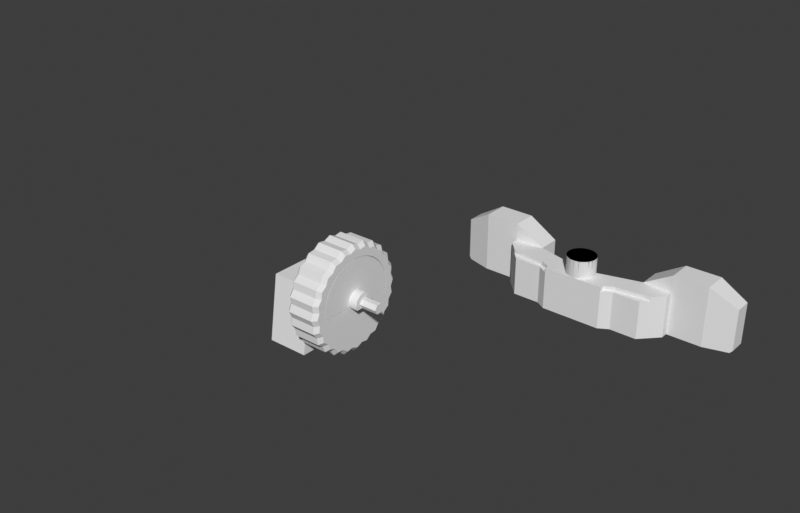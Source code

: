 # Source: alpakka.blend  (saved by Blender 4.2.66; exported with 4.5.12 LTS)
import bpy
from mathutils import Matrix  # noqa: F401  (used for matrix-valued properties, if any)

bpy.ops.wm.read_factory_settings(use_empty=True)
scene = bpy.context.scene
scene.name = 'Scene'

# ---- collections
col_case_front = bpy.data.collections.new('Case front'); scene.collection.children.link(col_case_front)
col_case_back = bpy.data.collections.new('Case back'); scene.collection.children.link(col_case_back)
col_case_cover = bpy.data.collections.new('Case cover'); scene.collection.children.link(col_case_cover)
col_hexagon = bpy.data.collections.new('Hexagon'); scene.collection.children.link(col_hexagon)
col_abxy = bpy.data.collections.new('Abxy'); scene.collection.children.link(col_abxy)
col_dpad = bpy.data.collections.new('Dpad'); scene.collection.children.link(col_dpad)
col_select = bpy.data.collections.new('Select'); scene.collection.children.link(col_select)
col_home = bpy.data.collections.new('Home'); scene.collection.children.link(col_home)
col_thumbstick = bpy.data.collections.new('Thumbstick'); scene.collection.children.link(col_thumbstick)
col_r2 = bpy.data.collections.new('R2'); scene.collection.children.link(col_r2)
col_r4 = bpy.data.collections.new('R4'); scene.collection.children.link(col_r4)
col_anchor = bpy.data.collections.new('Anchor'); scene.collection.children.link(col_anchor)
col_lock = bpy.data.collections.new('Lock'); scene.collection.children.link(col_lock)
col_pcb_reference = bpy.data.collections.new('PCB reference'); scene.collection.children.link(col_pcb_reference)
col_soldering_helper = bpy.data.collections.new('Soldering helper'); scene.collection.children.link(col_soldering_helper)
col_thumbstick_2 = bpy.data.collections.new('Thumbstick 2'); scene.collection.children.link(col_thumbstick_2)

# ---- world
world_world = bpy.data.worlds.new('World'); scene.world = world_world
world_world.use_nodes = True; world_world.node_tree.nodes.clear()
_N = world_world.node_tree.nodes; _L = world_world.node_tree.links
n0 = _N.new('ShaderNodeOutputWorld'); n0.name = 'World Output'; n0.location = (300, 300)
n1 = _N.new('ShaderNodeBackground'); n1.name = 'Background'; n1.location = (10, 300)
n1.inputs[0].default_value = (0.239, 0.239, 0.239, 1.0)
n1.inputs[1].default_value = 0.2
_L.new(n1.outputs[0], n0.inputs[0])
n0.is_active_output = True
world_world.color = (0.05088, 0.05088, 0.05088)
world_world.use_sun_shadow = False
world_world.sun_shadow_jitter_overblur = 0.0

# ---- meshes
me_wheelcore = bpy.data.meshes.new('wheelcore')
me_wheelcore.from_pydata([(7.985, -0.4934, 0.0), (7.951, -0.8877, 6.75), (7.951, -0.8877, 0.0), (7.985, -0.4934, 6.75), (7.999, -0.09798, 0.0), (7.999, -0.09798, 6.75), (7.994, 0.2977, 0.0), (7.994, 0.2977, 6.75), (7.97, 0.6927, 6.75), (7.97, 0.6927, 0.0), (7.926, 1.086, 0.0), (7.926, 1.086, 6.75), (7.863, 1.477, 0.0), (7.863, 1.477, 6.75), (7.78, 1.864, 0.0), (7.78, 1.864, 6.75), (7.678, 2.246, 6.75), (7.678, 2.246, 0.0), (7.558, 2.623, 0.0), (7.558, 2.623, 6.75), (7.419, 2.993, 6.75), (7.419, 2.993, 0.0), (7.262, 3.357, 0.0), (7.262, 3.357, 6.75), (7.087, 3.712, 6.75), (7.087, 3.712, 0.0), (6.895, 4.058, 6.75), (6.895, 4.058, 0.0), (6.686, 4.394, 6.75), (6.686, 4.394, 0.0), (6.46, 4.719, 0.0), (6.46, 4.719, 6.75), (6.219, 5.032, 6.75), (6.219, 5.032, 0.0), (5.962, 5.334, 0.0), (5.962, 5.334, 6.75), (5.691, 5.622, 0.0), (5.691, 5.622, 6.75), (5.406, 5.897, 0.0), (5.406, 5.897, 6.75), (5.108, 6.157, 6.75), (5.108, 6.157, 0.0), (4.798, 6.402, 6.75), (4.798, 6.402, 0.0), (4.475, 6.631, 0.0), (4.475, 6.631, 6.75), (4.142, 6.844, 6.75), (4.142, 6.844, 0.0), (3.798, 7.041, 0.0), (3.798, 7.041, 6.75), (3.445, 7.22, 0.0), (3.445, 7.22, 6.75), (3.084, 7.382, 6.75), (3.084, 7.382, 0.0), (2.715, 7.525, 0.0), (2.715, 7.525, 6.75), (2.34, 7.65, 0.0), (2.34, 7.65, 6.75), (1.959, 7.757, 0.0), (1.959, 7.757, 6.75), (1.573, 7.844, 0.0), (1.573, 7.844, 6.75), (1.183, 7.912, 0.0), (1.183, 7.912, 6.75), (0.7902, 7.961, 0.0), (0.7902, 7.961, 6.75), (0.3956, 7.99, 6.75), (0.3956, 7.99, 0.0), (1.505e-14, 8.0, 0.0), (1.505e-14, 8.0, 6.75), (-0.3956, 7.99, 6.75), (-0.3956, 7.99, 0.0), (-0.7902, 7.961, 0.0), (-0.7902, 7.961, 6.75), (-1.183, 7.912, 0.0), (-1.183, 7.912, 6.75), (-1.573, 7.844, 0.0), (-1.573, 7.844, 6.75), (-1.959, 7.757, 0.0), (-1.959, 7.757, 6.75), (-2.34, 7.65, 0.0), (-2.34, 7.65, 6.75), (-2.715, 7.525, 0.0), (-2.715, 7.525, 6.75), (-3.084, 7.382, 6.75), (-3.084, 7.382, 0.0), (-3.445, 7.22, 0.0), (-3.445, 7.22, 6.75), (-3.798, 7.041, 0.0), (-3.798, 7.041, 6.75), (-4.142, 6.844, 6.75), (-4.142, 6.844, 0.0), (-4.475, 6.631, 0.0), (-4.475, 6.631, 6.75), (-4.798, 6.402, 6.75), (-4.798, 6.402, 0.0), (-5.108, 6.157, 0.0), (-5.108, 6.157, 6.75), (-5.406, 5.897, 0.0), (-5.406, 5.897, 6.75), (-5.691, 5.622, 0.0), (-5.691, 5.622, 6.75), (-5.962, 5.334, 0.0), (-5.962, 5.334, 6.75), (-6.219, 5.032, 6.75), (-6.219, 5.032, 0.0), (-6.46, 4.719, 6.75), (-6.46, 4.719, 0.0), (-6.686, 4.394, 6.75), (-6.686, 4.394, 0.0), (-6.895, 4.058, 6.75), (-6.895, 4.058, 0.0), (-7.087, 3.712, 0.0), (-7.087, 3.712, 6.75), (-7.262, 3.357, 0.0), (-7.262, 3.357, 6.75), (-7.419, 2.993, 0.0), (-7.419, 2.993, 6.75), (-7.558, 2.623, 6.75), (-7.558, 2.623, 0.0), (-7.678, 2.246, 0.0), (-7.678, 2.246, 6.75), (-7.78, 1.864, 0.0), (-7.78, 1.864, 6.75), (-7.863, 1.477, 0.0), (-7.863, 1.477, 6.75), (-7.926, 1.086, 0.0), (-7.926, 1.086, 6.75), (-7.97, 0.6927, 0.0), (-7.97, 0.6927, 6.75), (-7.994, 0.2977, 0.0), (-7.994, 0.2977, 6.75), (-7.999, -0.09798, 0.0), (-7.999, -0.09798, 6.75), (-7.985, -0.4934, 0.0), (-7.985, -0.4934, 6.75), (-7.951, -0.8877, 0.0), (-7.951, -0.8877, 6.75), (-1.792, -0.8877, 6.75), (-0.5125, -0.8877, 8.55), (-1.792, -0.8877, 8.55), (0.5125, -0.8877, 8.55), (-0.5125, -0.8877, 12.05), (0.5125, -0.8877, 12.05), (1.792, -0.8877, 6.75), (1.792, -0.8877, 8.55), (-4.274e-14, -0.8877, 0.0), (-0.6012, -0.6531, 0.0), (-0.6328, -0.6225, 0.0), (-0.6629, -0.5903, 0.0), (-0.5681, -0.6821, 0.0), (-0.6914, -0.5567, 0.0), (-0.5336, -0.7094, 0.0), (-0.7181, -0.5218, 0.0), (-0.4977, -0.735, 0.0), (-0.7431, -0.4855, 0.0), (-0.4607, -0.7588, 0.0), (-0.7663, -0.4481, 0.0), (-0.4225, -0.7807, 0.0), (-0.7876, -0.4095, 0.0), (-0.3833, -0.8007, 0.0), (-0.8069, -0.37, 0.0), (-0.3431, -0.8187, 0.0), (-0.8243, -0.3295, 0.0), (-0.3021, -0.8347, 0.0), (-0.8396, -0.2882, 0.0), (-0.2603, -0.8487, 0.0), (-0.8528, -0.2462, 0.0), (-0.2179, -0.8605, 0.0), (-0.864, -0.2037, 0.0), (-0.175, -0.8703, 0.0), (-0.873, -0.1606, 0.0), (-0.1316, -0.8779, 0.0), (-0.8799, -0.1171, 0.0), (-0.08792, -0.8833, 0.0), (-0.8846, -0.0733, 0.0), (-0.8872, -0.02935, 0.0), (-0.8876, 0.01468, 0.0), (-0.8857, 0.05867, 0.0), (-0.8817, 0.1025, 0.0), (-0.8756, 0.1461, 0.0), (-0.8672, 0.1893, 0.0), (-0.8568, 0.2321, 0.0), (-0.8442, 0.2743, 0.0), (-0.8296, 0.3158, 0.0), (-0.8129, 0.3566, 0.0), (-0.7942, 0.3964, 0.0), (-0.7736, 0.4353, 0.0), (-0.7511, 0.4732, 0.0), (-0.7267, 0.5098, 0.0), (-0.7005, 0.5452, 0.0), (-0.6726, 0.5793, 0.0), (-0.6431, 0.6119, 0.0), (-0.6119, 0.6431, 0.0), (-0.5793, 0.6726, 0.0), (-0.5452, 0.7005, 0.0), (-0.5098, 0.7267, 0.0), (-0.4732, 0.7511, 0.0), (-0.4353, 0.7736, 0.0), (-0.3964, 0.7942, 0.0), (-0.3566, 0.8129, 0.0), (-0.3158, 0.8296, 0.0), (-0.2743, 0.8442, 0.0), (-0.2321, 0.8568, 0.0), (-0.1893, 0.8672, 0.0), (-0.1461, 0.8756, 0.0), (-0.1025, 0.8817, 0.0), (0.08701, -0.8834, 0.0), (0.1302, -0.8781, 0.0), (0.1732, -0.8706, 0.0), (0.2157, -0.8611, 0.0), (0.2577, -0.8495, 0.0), (0.299, -0.8358, 0.0), (0.3397, -0.8201, 0.0), (0.3795, -0.8024, 0.0), (0.4184, -0.7829, 0.0), (0.4564, -0.7614, 0.0), (0.4932, -0.7381, 0.0), (0.5288, -0.713, 0.0), (0.5631, -0.6862, 0.0), (0.5961, -0.6577, 0.0), (0.6277, -0.6277, 0.0), (0.6577, -0.5961, 0.0), (0.6862, -0.5631, 0.0), (0.713, -0.5288, 0.0), (0.7381, -0.4932, 0.0), (0.7614, -0.4564, 0.0), (0.7829, -0.4184, 0.0), (0.8024, -0.3795, 0.0), (0.8201, -0.3397, 0.0), (0.8358, -0.299, 0.0), (0.8495, -0.2577, 0.0), (0.8611, -0.2157, 0.0), (0.8706, -0.1732, 0.0), (0.8781, -0.1302, 0.0), (0.8834, -0.08701, 0.0), (-0.05867, 0.8857, 0.0), (0.8866, -0.04356, 0.0), (-0.01468, 0.8876, 0.0), (0.8877, 0.0, 0.0), (0.02935, 0.8872, 0.0), (0.8866, 0.04401, 0.0), (0.0733, 0.8846, 0.0), (0.8833, 0.08792, 0.0), (0.1171, 0.8799, 0.0), (0.8779, 0.1316, 0.0), (0.1606, 0.873, 0.0), (0.8703, 0.175, 0.0), (0.2037, 0.864, 0.0), (0.8605, 0.2179, 0.0), (0.2462, 0.8528, 0.0), (0.8487, 0.2603, 0.0), (0.2882, 0.8396, 0.0), (0.8347, 0.3021, 0.0), (0.3295, 0.8243, 0.0), (0.8187, 0.3431, 0.0), (0.37, 0.8069, 0.0), (0.8007, 0.3833, 0.0), (0.4095, 0.7876, 0.0), (0.7807, 0.4225, 0.0), (0.4481, 0.7663, 0.0), (0.7588, 0.4607, 0.0), (0.4855, 0.7431, 0.0), (0.735, 0.4977, 0.0), (0.5218, 0.7181, 0.0), (0.7094, 0.5336, 0.0), (0.5567, 0.6914, 0.0), (0.6821, 0.5681, 0.0), (0.5903, 0.6629, 0.0), (0.6531, 0.6012, 0.0), (0.6225, 0.6328, 0.0), (0.04356, -0.8866, 0.0), (-0.04401, -0.8866, 0.0), (-1.834, -0.7979, 6.75), (-1.871, -0.7061, 6.75), (-1.904, -0.6126, 6.75), (-1.932, -0.5176, 6.75), (-1.955, -0.4213, 6.75), (-1.974, -0.324, 6.75), (-1.987, -0.2259, 6.75), (-1.996, -0.1272, 6.75), (-2.0, -0.02824, 6.75), (-1.999, 0.0708, 6.75), (-1.993, 0.1697, 6.75), (-1.982, 0.2681, 6.75), (-1.966, 0.3659, 6.75), (-1.946, 0.4628, 6.75), (-1.92, 0.5586, 6.75), (-1.89, 0.653, 6.75), (-1.856, 0.7458, 6.75), (-1.817, 0.8367, 6.75), (-1.773, 0.9256, 6.75), (-1.725, 1.012, 6.75), (-1.673, 1.096, 6.75), (-1.616, 1.178, 6.75), (-1.556, 1.256, 6.75), (-1.492, 1.332, 6.75), (-1.424, 1.404, 6.75), (-1.353, 1.473, 6.75), (-1.278, 1.538, 6.75), (-1.201, 1.6, 6.75), (-1.12, 1.657, 6.75), (-1.037, 1.71, 6.75), (-0.9506, 1.76, 6.75), (-0.8623, 1.805, 6.75), (-0.7719, 1.845, 6.75), (-0.6796, 1.881, 6.75), (-0.5856, 1.912, 6.75), (-0.4902, 1.939, 6.75), (-0.3936, 1.961, 6.75), (-0.2961, 1.978, 6.75), (-0.1978, 1.99, 6.75), (1.834, -0.7979, 6.75), (1.871, -0.7061, 6.75), (1.904, -0.6126, 6.75), (1.932, -0.5176, 6.75), (1.955, -0.4213, 6.75), (1.974, -0.324, 6.75), (1.987, -0.2259, 6.75), (1.996, -0.1272, 6.75), (-0.09902, 1.998, 6.75), (2.0, -0.02824, 6.75), (1.501e-15, 2.0, 6.75), (1.999, 0.0708, 6.75), (1.993, 0.1697, 6.75), (0.09902, 1.998, 6.75), (1.982, 0.2681, 6.75), (0.1978, 1.99, 6.75), (1.966, 0.3659, 6.75), (0.2961, 1.978, 6.75), (1.946, 0.4628, 6.75), (0.3936, 1.961, 6.75), (1.92, 0.5586, 6.75), (0.4902, 1.939, 6.75), (1.89, 0.653, 6.75), (0.5856, 1.912, 6.75), (1.856, 0.7458, 6.75), (0.6796, 1.881, 6.75), (1.817, 0.8367, 6.75), (0.7719, 1.845, 6.75), (1.773, 0.9256, 6.75), (0.8623, 1.805, 6.75), (1.725, 1.012, 6.75), (0.9506, 1.76, 6.75), (1.673, 1.096, 6.75), (1.037, 1.71, 6.75), (1.616, 1.178, 6.75), (1.12, 1.657, 6.75), (1.556, 1.256, 6.75), (1.201, 1.6, 6.75), (1.492, 1.332, 6.75), (1.278, 1.538, 6.75), (1.424, 1.404, 6.75), (1.353, 1.473, 6.75), (1.834, -0.7979, 8.55), (1.871, -0.7061, 8.55), (1.904, -0.6126, 8.55), (1.932, -0.5176, 8.55), (1.955, -0.4213, 8.55), (1.974, -0.324, 8.55), (1.987, -0.2259, 8.55), (1.996, -0.1272, 8.55), (2.0, -0.02824, 8.55), (1.999, 0.0708, 8.55), (1.993, 0.1697, 8.55), (1.982, 0.2681, 8.55), (1.966, 0.3659, 8.55), (1.946, 0.4628, 8.55), (1.92, 0.5586, 8.55), (1.89, 0.653, 8.55), (1.856, 0.7458, 8.55), (1.817, 0.8367, 8.55), (1.773, 0.9256, 8.55), (1.725, 1.012, 8.55), (1.673, 1.096, 8.55), (1.616, 1.178, 8.55), (1.556, 1.256, 8.55), (1.492, 1.332, 8.55), (1.424, 1.404, 8.55), (1.353, 1.473, 8.55), (1.278, 1.538, 8.55), (1.201, 1.6, 8.55), (1.12, 1.657, 8.55), (1.037, 1.71, 8.55), (0.9506, 1.76, 8.55), (0.8623, 1.805, 8.55), (0.7719, 1.845, 8.55), (0.6796, 1.881, 8.55), (0.5856, 1.912, 8.55), (0.4902, 1.939, 8.55), (0.3936, 1.961, 8.55), (0.2961, 1.978, 8.55), (0.1978, 1.99, 8.55), (0.09902, 1.998, 8.55), (1.501e-15, 2.0, 8.55), (-0.09902, 1.998, 8.55), (-0.1978, 1.99, 8.55), (-0.2961, 1.978, 8.55), (-0.3936, 1.961, 8.55), (-0.4902, 1.939, 8.55), (-0.5856, 1.912, 8.55), (-0.6796, 1.881, 8.55), (-0.7719, 1.845, 8.55), (-0.8623, 1.805, 8.55), (-0.9506, 1.76, 8.55), (-1.037, 1.71, 8.55), (-1.12, 1.657, 8.55), (-1.201, 1.6, 8.55), (-1.278, 1.538, 8.55), (-1.353, 1.473, 8.55), (-1.424, 1.404, 8.55), (-1.492, 1.332, 8.55), (-1.556, 1.256, 8.55), (-1.616, 1.178, 8.55), (-1.673, 1.096, 8.55), (-1.725, 1.012, 8.55), (-1.773, 0.9256, 8.55), (-1.817, 0.8367, 8.55), (-1.856, 0.7458, 8.55), (-1.89, 0.653, 8.55), (-1.92, 0.5586, 8.55), (-1.946, 0.4628, 8.55), (-1.966, 0.3659, 8.55), (-1.982, 0.2681, 8.55), (-1.993, 0.1697, 8.55), (-1.999, 0.0708, 8.55), (-2.0, -0.02824, 8.55), (-1.996, -0.1272, 8.55), (-1.987, -0.2259, 8.55), (-1.974, -0.324, 8.55), (-1.955, -0.4213, 8.55), (-1.932, -0.5176, 8.55), (-1.904, -0.6126, 8.55), (-1.871, -0.7061, 8.55), (-1.834, -0.7979, 8.55), (-1.025, 1.255e-16, 8.55), (-0.5125, 0.8877, 8.55), (1.025, 0.0, 8.55), (0.5125, 0.8877, 8.55), (-1.025, 1.255e-16, 12.05), (-0.5125, 0.8877, 12.05), (0.5125, 0.8877, 12.05), (1.025, 0.0, 12.05), (0.8877, 0.0, -5.0), (0.8866, 0.04425, -5.0), (0.8833, 0.08838, -5.0), (0.8778, 0.1323, -5.0), (0.8701, 0.1759, -5.0), (0.8602, 0.219, -5.0), (0.8482, 0.2616, -5.0), (0.8341, 0.3036, -5.0), (0.818, 0.3448, -5.0), (0.7998, 0.3851, -5.0), (0.7796, 0.4245, -5.0), (0.7574, 0.4629, -5.0), (0.7334, 0.5, -5.0), (0.7076, 0.536, -5.0), (0.68, 0.5706, -5.0), (0.6507, 0.6038, -5.0), (0.6198, 0.6355, -5.0), (0.5874, 0.6656, -5.0), (0.5535, 0.694, -5.0), (0.5182, 0.7207, -5.0), (0.4816, 0.7457, -5.0), (0.4438, 0.7688, -5.0), (0.405, 0.7899, -5.0), (0.3651, 0.8091, -5.0), (0.3243, 0.8263, -5.0), (0.2827, 0.8415, -5.0), (0.2404, 0.8545, -5.0), (0.1975, 0.8654, -5.0), (0.1541, 0.8742, -5.0), (0.1104, 0.8808, -5.0), (0.06634, 0.8852, -5.0), (0.02213, 0.8874, -5.0), (-0.02213, 0.8874, -5.0), (-0.06634, 0.8852, -5.0), (-0.1104, 0.8808, -5.0), (-0.1541, 0.8742, -5.0), (-0.1975, 0.8654, -5.0), (-0.2404, 0.8545, -5.0), (-0.2827, 0.8415, -5.0), (-0.3243, 0.8263, -5.0), (-0.3651, 0.8091, -5.0), (-0.405, 0.7899, -5.0), (-0.4438, 0.7688, -5.0), (-0.4816, 0.7457, -5.0), (-0.5182, 0.7207, -5.0), (-0.5535, 0.694, -5.0), (-0.5874, 0.6656, -5.0), (-0.6198, 0.6355, -5.0), (-0.6507, 0.6038, -5.0), (-0.68, 0.5706, -5.0), (-0.7076, 0.536, -5.0), (-0.7334, 0.5, -5.0), (-0.7574, 0.4629, -5.0), (-0.7796, 0.4245, -5.0), (-0.7998, 0.3851, -5.0), (-0.818, 0.3448, -5.0), (-0.8341, 0.3036, -5.0), (-0.8482, 0.2616, -5.0), (-0.8602, 0.219, -5.0), (-0.8701, 0.1759, -5.0), (-0.8778, 0.1323, -5.0), (-0.8833, 0.08838, -5.0), (-0.8866, 0.04425, -5.0), (-0.8877, -3.045e-15, -5.0), (-0.8866, -0.04425, -5.0), (-0.8833, -0.08838, -5.0), (-0.8778, -0.1323, -5.0), (-0.8701, -0.1759, -5.0), (-0.8602, -0.219, -5.0), (-0.8482, -0.2616, -5.0), (-0.8341, -0.3036, -5.0), (-0.818, -0.3448, -5.0), (-0.7998, -0.3851, -5.0), (-0.7796, -0.4245, -5.0), (-0.7574, -0.4629, -5.0), (-0.7334, -0.5, -5.0), (-0.7076, -0.536, -5.0), (-0.68, -0.5706, -5.0), (-0.6507, -0.6038, -5.0), (-0.6198, -0.6355, -5.0), (-0.5874, -0.6656, -5.0), (-0.5535, -0.694, -5.0), (-0.5182, -0.7207, -5.0), (-0.4816, -0.7457, -5.0), (-0.4438, -0.7688, -5.0), (-0.405, -0.7899, -5.0), (-0.3651, -0.8091, -5.0), (-0.3243, -0.8263, -5.0), (-0.2827, -0.8415, -5.0), (-0.2404, -0.8545, -5.0), (-0.1975, -0.8654, -5.0), (-0.1541, -0.8742, -5.0), (-0.1104, -0.8808, -5.0), (-0.06634, -0.8852, -5.0), (-0.02213, -0.8874, -5.0), (0.02213, -0.8874, -5.0), (0.06634, -0.8852, -5.0), (0.1104, -0.8808, -5.0), (0.1541, -0.8742, -5.0), (0.1975, -0.8654, -5.0), (0.2404, -0.8545, -5.0), (0.2827, -0.8415, -5.0), (0.3243, -0.8263, -5.0), (0.3651, -0.8091, -5.0), (0.405, -0.7899, -5.0), (0.4438, -0.7688, -5.0), (0.4816, -0.7457, -5.0), (0.5182, -0.7207, -5.0), (0.5535, -0.694, -5.0), (0.5874, -0.6656, -5.0), (0.6198, -0.6355, -5.0), (0.6507, -0.6038, -5.0), (0.68, -0.5706, -5.0), (0.7076, -0.536, -5.0), (0.7334, -0.5, -5.0), (0.7574, -0.4629, -5.0), (0.7796, -0.4245, -5.0), (0.7998, -0.3851, -5.0), (0.818, -0.3448, -5.0), (0.8341, -0.3036, -5.0), (0.8482, -0.2616, -5.0), (0.8602, -0.219, -5.0), (0.8701, -0.1759, -5.0), (0.8778, -0.1323, -5.0), (0.8833, -0.08838, -5.0), (0.8866, -0.04425, -5.0), (9.47, -3.923, 0.75), (10.38, -2.782, 0.75), (10.38, -2.782, 6.0), (9.47, -3.923, 6.0), (9.31, -5.375, 6.0), (9.31, -5.375, 0.75), (9.592, -2.57, 2.776e-16), (8.748, -3.624, 3.886e-16), (9.592, -2.57, 6.75), (8.748, -3.624, 6.75), (10.16, -1.338, 0.75), (10.16, -1.338, 6.0), (8.132, -6.24, 0.75), (8.132, -6.24, 6.0), (8.6, -4.965, -5.551e-16), (8.6, -4.965, 6.75), (9.388, -1.236, -2.776e-16), (-7.512, -5.764, 2.22e-16), (-5.764, -7.512, -6.661e-16), (-7.022, -7.022, 0.0), (-3.624, -8.748, 3.331e-16), (-4.965, -8.6, -5.551e-16), (-8.748, -3.624, 5.551e-17), (-8.6, -4.965, -3.886e-16), (-1.236, -9.388, -4.441e-16), (-2.57, -9.592, 2.776e-16), (-8.04, -0.9877, 0.0), (-9.592, -2.57, -3.886e-16), (-9.388, -1.236, 7.216e-16), (-8.079, -0.5863, 0.0), (-8.098, -0.1834, 0.0), (-9.931, 1.665e-15, 0.0), (1.236, -9.388, 7.216e-16), (-2.331e-15, -9.931, 1.11e-16), (-8.097, 0.2199, 0.0), (-9.388, 1.236, 3.331e-16), (-8.076, 0.6226, 0.0), (-8.035, 1.024, 0.0), (-7.974, 1.422, 0.0), (-7.893, 1.818, 0.0), (-9.592, 2.57, -4.441e-16), (-7.793, 2.208, 0.0), (-8.748, 3.624, 3.886e-16), (3.624, -8.748, -1.055e-15), (2.57, -9.592, 8.882e-16), (-7.674, 2.593, 0.0), (-7.535, 2.972, 0.0), (-7.378, 3.344, 0.0), (-7.202, 3.707, 0.0), (-8.6, 4.965, -5.551e-16), (-7.009, 4.061, 0.0), (-6.798, 4.404, 0.0), (5.764, -7.512, 8.327e-16), (4.965, -8.6, 3.331e-16), (-7.512, 5.764, 1.11e-16), (-6.57, 4.737, 0.0), (-6.326, 5.058, 0.0), (-6.067, 5.367, 0.0), (-7.022, 7.022, -6.106e-16), (-5.792, 5.662, 0.0), (-5.503, 5.944, 0.0), (7.512, -5.764, 0.0), (7.022, -7.022, -6.106e-16), (-5.764, 7.512, -4.441e-16), (-4.885, 6.461, 0.0), (-5.2, 6.21, 0.0), (-4.557, 6.696, 0.0), (-4.218, 6.915, 0.0), (-4.965, 8.6, 3.331e-16), (-3.869, 7.116, 0.0), (-3.624, 8.748, 2.776e-16), (-2.767, 7.613, 0.0), (-3.142, 7.466, 0.0), (-3.51, 7.3, 0.0), (-2.384, 7.741, 0.0), (-2.57, 9.592, -3.886e-16), (-1.603, 7.94, 0.0), (-1.996, 7.85, 0.0), (8.04, -0.9877, 0.0), (-1.236, 9.388, -6.106e-16), (-0.4032, 8.09, 0.0), (-0.8053, 8.06, 0.0), (-1.206, 8.01, 0.0), (8.079, -0.5863, 0.0), (8.098, -0.1834, 0.0), (-1.277e-15, 9.931, 6.661e-16), (0.4032, 8.09, 0.0), (-8.891e-14, 8.1, 0.0), (9.931, -1.388e-16, 0.0), (8.097, 0.2199, 0.0), (1.236, 9.388, -4.441e-16), (1.603, 7.94, 0.0), (1.206, 8.01, 0.0), (0.8053, 8.06, 0.0), (9.388, 1.236, 1.11e-16), (8.076, 0.6226, 0.0), (8.035, 1.024, 0.0), (7.974, 1.422, 0.0), (7.893, 1.818, 0.0), (9.592, 2.57, -3.886e-16), (7.793, 2.208, 0.0), (2.57, 9.592, 8.882e-16), (2.384, 7.741, 0.0), (1.996, 7.85, 0.0), (8.748, 3.624, 3.886e-16), (7.674, 2.593, 0.0), (7.535, 2.972, 0.0), (7.378, 3.344, 0.0), (7.202, 3.707, 0.0), (3.624, 8.748, 4.441e-16), (3.869, 7.116, 0.0), (3.51, 7.3, 0.0), (3.142, 7.466, 0.0), (2.767, 7.613, 0.0), (5.764, 7.512, -5.551e-16), (5.503, 5.944, 0.0), (5.2, 6.21, 0.0), (4.885, 6.461, 0.0), (4.557, 6.696, 0.0), (4.218, 6.915, 0.0), (7.512, 5.764, -9.437e-16), (6.798, 4.404, 0.0), (6.57, 4.737, 0.0), (6.326, 5.058, 0.0), (6.067, 5.367, 0.0), (4.965, 8.6, 7.772e-16), (8.6, 4.965, -3.886e-16), (7.009, 4.061, 0.0), (7.022, 7.022, -6.106e-16), (5.792, 5.662, 0.0), (9.388, -1.236, 6.75), (-7.512, -5.764, 6.75), (-7.022, -7.022, 6.75), (-5.764, -7.512, 6.75), (-3.624, -8.748, 6.75), (-4.965, -8.6, 6.75), (-8.748, -3.624, 6.75), (-8.6, -4.965, 6.75), (-1.236, -9.388, 6.75), (-2.57, -9.592, 6.75), (-8.04, -0.9877, 6.75), (-9.388, -1.236, 6.75), (-9.592, -2.57, 6.75), (-8.079, -0.5863, 6.75), (-8.098, -0.1834, 6.75), (-9.931, 1.665e-15, 6.75), (1.236, -9.388, 6.75), (-2.331e-15, -9.931, 6.75), (-8.097, 0.2199, 6.75), (-9.388, 1.236, 6.75), (-8.076, 0.6226, 6.75), (-8.035, 1.024, 6.75), (-7.974, 1.422, 6.75), (-7.893, 1.818, 6.75), (-9.592, 2.57, 6.75), (-7.793, 2.208, 6.75), (-8.748, 3.624, 6.75), (3.624, -8.748, 6.75), (2.57, -9.592, 6.75), (-7.674, 2.593, 6.75), (-7.535, 2.972, 6.75), (-7.378, 3.344, 6.75), (-7.202, 3.707, 6.75), (-8.6, 4.965, 6.75), (-7.009, 4.061, 6.75), (-6.798, 4.404, 6.75), (5.764, -7.512, 6.75), (4.965, -8.6, 6.75), (-7.512, 5.764, 6.75), (-6.57, 4.737, 6.75), (-6.326, 5.058, 6.75), (-6.067, 5.367, 6.75), (-7.022, 7.022, 6.75), (-5.792, 5.662, 6.75), (-5.503, 5.944, 6.75), (7.512, -5.764, 6.75), (7.022, -7.022, 6.75), (-5.764, 7.512, 6.75), (-5.2, 6.21, 6.75), (-4.885, 6.461, 6.75), (-4.557, 6.696, 6.75), (-4.218, 6.915, 6.75), (-4.965, 8.6, 6.75), (-3.869, 7.116, 6.75), (-3.624, 8.748, 6.75), (-3.142, 7.466, 6.75), (-2.767, 7.613, 6.75), (-3.51, 7.3, 6.75), (-2.384, 7.741, 6.75), (-2.57, 9.592, 6.75), (-1.996, 7.85, 6.75), (-1.603, 7.94, 6.75), (8.04, -0.9877, 6.75), (-1.236, 9.388, 6.75), (-0.8053, 8.06, 6.75), (-0.4032, 8.09, 6.75), (-1.206, 8.01, 6.75), (8.079, -0.5863, 6.75), (8.098, -0.1834, 6.75), (-1.305e-15, 9.931, 6.75), (-8.891e-14, 8.1, 6.75), (0.4032, 8.09, 6.75), (9.931, -8.327e-17, 6.75), (8.097, 0.2199, 6.75), (1.236, 9.388, 6.75), (1.206, 8.01, 6.75), (1.603, 7.94, 6.75), (0.8053, 8.06, 6.75), (9.388, 1.236, 6.75), (8.076, 0.6226, 6.75), (8.035, 1.024, 6.75), (7.974, 1.422, 6.75), (7.893, 1.818, 6.75), (9.592, 2.57, 6.75), (7.793, 2.208, 6.75), (2.57, 9.592, 6.75), (1.996, 7.85, 6.75), (2.384, 7.741, 6.75), (8.748, 3.624, 6.75), (7.674, 2.593, 6.75), (7.535, 2.972, 6.75), (7.378, 3.344, 6.75), (7.202, 3.707, 6.75), (3.624, 8.748, 6.75), (3.51, 7.3, 6.75), (3.869, 7.116, 6.75), (3.142, 7.466, 6.75), (2.767, 7.613, 6.75), (5.764, 7.512, 6.75), (5.2, 6.21, 6.75), (5.503, 5.944, 6.75), (4.885, 6.461, 6.75), (4.557, 6.696, 6.75), (4.218, 6.915, 6.75), (7.512, 5.764, 6.75), (6.57, 4.737, 6.75), (6.798, 4.404, 6.75), (6.326, 5.058, 6.75), (6.067, 5.367, 6.75), (4.965, 8.6, 6.75), (8.6, 4.965, 6.75), (7.009, 4.061, 6.75), (7.022, 7.022, 6.75), (5.792, 5.662, 6.75), (10.75, 8.327e-17, 0.75), (10.75, -5.551e-17, 6.0), (7.601, -7.601, 6.0), (7.601, -7.601, 0.75), (10.16, 1.338, 0.75), (10.38, 2.782, 0.75), (6.24, -8.132, 0.75), (9.47, 3.923, 0.75), (5.375, -9.31, 0.75), (9.31, 5.375, 0.75), (3.923, -9.47, 0.75), (8.132, 6.24, 0.75), (2.782, -10.38, 0.75), (7.601, 7.601, 0.75), (1.338, -10.16, 0.75), (6.24, 8.132, 0.75), (-1.36e-15, -10.75, 0.75), (5.375, 9.31, 0.75), (-1.338, -10.16, 0.75), (3.923, 9.47, 0.75), (-2.782, -10.38, 0.75), (2.782, 10.38, 0.75), (-3.923, -9.47, 0.75), (1.338, 10.16, 0.75), (-5.375, -9.31, 0.75), (2.498e-16, 10.75, 0.75), (-6.24, -8.132, 0.75), (-1.338, 10.16, 0.75), (-7.601, -7.601, 0.75), (-2.782, 10.38, 0.75), (-8.132, -6.24, 0.75), (-3.923, 9.47, 0.75), (-9.31, -5.375, 0.75), (-5.375, 9.31, 0.75), (-9.47, -3.923, 0.75), (-6.24, 8.132, 0.75), (-10.38, -2.782, 0.75), (-7.601, 7.601, 0.75), (-10.16, -1.338, 0.75), (-8.132, 6.24, 0.75), (-10.75, 1.305e-15, 0.75), (-9.31, 5.375, 0.75), (-10.16, 1.338, 0.75), (-9.47, 3.923, 0.75), (-10.38, 2.782, 0.75), (10.16, 1.338, 6.0), (10.38, 2.782, 6.0), (6.24, -8.132, 6.0), (9.47, 3.923, 6.0), (5.375, -9.31, 6.0), (9.31, 5.375, 6.0), (3.923, -9.47, 6.0), (8.132, 6.24, 6.0), (2.782, -10.38, 6.0), (7.601, 7.601, 6.0), (1.338, -10.16, 6.0), (6.24, 8.132, 6.0), (-1.499e-15, -10.75, 6.0), (5.375, 9.31, 6.0), (-1.338, -10.16, 6.0), (3.923, 9.47, 6.0), (-2.782, -10.38, 6.0), (2.782, 10.38, 6.0), (-3.923, -9.47, 6.0), (1.338, 10.16, 6.0), (-5.375, -9.31, 6.0), (3.886e-16, 10.75, 6.0), (-6.24, -8.132, 6.0), (-1.338, 10.16, 6.0), (-7.601, -7.601, 6.0), (-2.782, 10.38, 6.0), (-8.132, -6.24, 6.0), (-3.923, 9.47, 6.0), (-9.31, -5.375, 6.0), (-5.375, 9.31, 6.0), (-9.47, -3.923, 6.0), (-6.24, 8.132, 6.0), (-10.38, -2.782, 6.0), (-7.601, 7.601, 6.0), (-10.16, -1.338, 6.0), (-8.132, 6.24, 6.0), (-10.75, 1.443e-15, 6.0), (-9.31, 5.375, 6.0), (-10.16, 1.338, 6.0), (-9.47, 3.923, 6.0), (-10.38, 2.782, 6.0), (6.9, -11.0, 0.0), (-6.9, -11.0, 0.0), (-6.9, -11.0, -8.3), (6.9, -11.0, -8.3), (-4.9, 2.0, 0.0), (-4.9, 2.0, -8.3), (4.9, 2.0, -8.3), (4.9, 2.0, 0.0), (1.086, 0.05422, 0.0), (1.088, 0.0, -8.3), (1.088, 0.0, 0.0), (1.086, 0.05422, -8.3), (1.082, 0.1083, 0.0), (1.082, 0.1083, -8.3), (1.076, 0.1621, 0.0), (1.076, 0.1621, -8.3), (1.066, 0.2155, 0.0), (1.066, 0.2155, -8.3), (1.054, 0.2684, 0.0), (1.054, 0.2684, -8.3), (1.039, 0.3206, 0.0), (1.039, 0.3206, -8.3), (1.022, 0.372, 0.0), (1.022, 0.372, -8.3), (1.002, 0.4225, 0.0), (1.002, 0.4225, -8.3), (0.98, 0.4719, 0.0), (0.98, 0.4719, -8.3), (0.9552, 0.5202, -8.3), (0.9552, 0.5202, 0.0), (0.9281, 0.5672, 0.0), (0.9281, 0.5672, -8.3), (0.8987, 0.6127, 0.0), (0.8987, 0.6127, -8.3), (0.867, 0.6567, 0.0), (0.867, 0.6567, -8.3), (0.8332, 0.6991, -8.3), (0.8332, 0.6991, 0.0), (0.7973, 0.7398, 0.0), (0.7973, 0.7398, -8.3), (0.7595, 0.7786, -8.3), (0.7595, 0.7786, 0.0), (0.7197, 0.8155, 0.0), (0.7197, 0.8155, -8.3), (0.6782, 0.8504, 0.0), (0.6782, 0.8504, -8.3), (0.6349, 0.8831, 0.0), (0.6349, 0.8831, -8.3), (0.5901, 0.9137, 0.0), (0.5901, 0.9137, -8.3), (0.5438, 0.942, 0.0), (0.5438, 0.942, -8.3), (0.4962, 0.9679, 0.0), (0.4962, 0.9679, -8.3), (0.4473, 0.9914, 0.0), (0.4473, 0.9914, -8.3), (0.3974, 1.012, -8.3), (0.3974, 1.012, 0.0), (0.3464, 1.031, 0.0), (0.3464, 1.031, -8.3), (0.2946, 1.047, -8.3), (0.2946, 1.047, 0.0), (0.242, 1.06, -8.3), (0.242, 1.06, 0.0), (0.1889, 1.071, 0.0), (0.1889, 1.071, -8.3), (0.1352, 1.079, 0.0), (0.1352, 1.079, -8.3), (0.08128, 1.085, 0.0), (0.08128, 1.085, -8.3), (0.02712, 1.087, -8.3), (0.02712, 1.087, 0.0), (-0.02712, 1.087, -8.3), (-0.02712, 1.087, 0.0), (-0.08128, 1.085, 0.0), (-0.08128, 1.085, -8.3), (-0.1352, 1.079, 0.0), (-0.1352, 1.079, -8.3), (-0.1889, 1.071, -8.3), (-0.1889, 1.071, 0.0), (-0.242, 1.06, 0.0), (-0.242, 1.06, -8.3), (-0.2946, 1.047, -8.3), (-0.2946, 1.047, 0.0), (-0.3464, 1.031, 0.0), (-0.3464, 1.031, -8.3), (-0.3974, 1.012, 0.0), (-0.3974, 1.012, -8.3), (-0.4473, 0.9914, 0.0), (-0.4473, 0.9914, -8.3), (-0.4962, 0.9679, 0.0), (-0.4962, 0.9679, -8.3), (-0.5438, 0.942, 0.0), (-0.5438, 0.942, -8.3), (-0.5901, 0.9137, 0.0), (-0.5901, 0.9137, -8.3), (-0.6349, 0.8831, -8.3), (-0.6349, 0.8831, 0.0), (-0.6782, 0.8504, 0.0), (-0.6782, 0.8504, -8.3), (-0.7197, 0.8155, 0.0), (-0.7197, 0.8155, -8.3), (-0.7595, 0.7786, -8.3), (-0.7595, 0.7786, 0.0), (-0.7973, 0.7398, 0.0), (-0.7973, 0.7398, -8.3), (-0.8332, 0.6991, -8.3), (-0.8332, 0.6991, 0.0), (-0.867, 0.6567, 0.0), (-0.867, 0.6567, -8.3), (-0.8987, 0.6127, 0.0), (-0.8987, 0.6127, -8.3), (-0.9281, 0.5672, 0.0), (-0.9281, 0.5672, -8.3), (-0.9552, 0.5202, 0.0), (-0.9552, 0.5202, -8.3), (-0.98, 0.4719, -8.3), (-0.98, 0.4719, 0.0), (-1.002, 0.4225, 0.0), (-1.002, 0.4225, -8.3), (-1.022, 0.372, -8.3), (-1.022, 0.372, 0.0), (-1.039, 0.3206, 0.0), (-1.039, 0.3206, -8.3), (-1.054, 0.2684, 0.0), (-1.054, 0.2684, -8.3), (-1.066, 0.2155, 0.0), (-1.066, 0.2155, -8.3), (-1.076, 0.1621, 0.0), (-1.076, 0.1621, -8.3), (-1.082, 0.1083, 0.0), (-1.082, 0.1083, -8.3), (-1.086, 0.05422, 0.0), (-1.086, 0.05422, -8.3), (-1.088, -3.731e-15, 0.0), (-1.088, -3.731e-15, -8.3), (-1.086, -0.05422, 0.0), (-1.086, -0.05422, -8.3), (-1.082, -0.1083, -8.3), (-1.082, -0.1083, 0.0), (-1.076, -0.1621, 0.0), (-1.076, -0.1621, -8.3), (-1.066, -0.2155, 0.0), (-1.066, -0.2155, -8.3), (-1.054, -0.2684, -8.3), (-1.054, -0.2684, 0.0), (-1.039, -0.3206, -8.3), (-1.039, -0.3206, 0.0), (-1.022, -0.372, 0.0), (-1.022, -0.372, -8.3), (-1.002, -0.4225, 0.0), (-1.002, -0.4225, -8.3), (-0.98, -0.4719, 0.0), (-0.98, -0.4719, -8.3), (-0.9552, -0.5202, 0.0), (-0.9552, -0.5202, -8.3), (-0.9281, -0.5672, -8.3), (-0.9281, -0.5672, 0.0), (-0.8987, -0.6127, 0.0), (-0.8987, -0.6127, -8.3), (-0.867, -0.6567, 0.0), (-0.867, -0.6567, -8.3), (-0.8332, -0.6991, 0.0), (-0.8332, -0.6991, -8.3), (-0.7973, -0.7398, -8.3), (-0.7973, -0.7398, 0.0), (-0.7595, -0.7786, -8.3), (-0.7595, -0.7786, 0.0), (-0.7197, -0.8155, 0.0), (-0.7197, -0.8155, -8.3), (-0.6782, -0.8504, -8.3), (-0.6782, -0.8504, 0.0), (-0.6349, -0.8831, 0.0), (-0.6349, -0.8831, -8.3), (-0.5901, -0.9137, 0.0), (-0.5901, -0.9137, -8.3), (-0.5438, -0.942, 0.0), (-0.5438, -0.942, -8.3), (-0.4962, -0.9679, 0.0), (-0.4962, -0.9679, -8.3), (-0.4473, -0.9914, 0.0), (-0.4473, -0.9914, -8.3), (-0.3974, -1.012, 0.0), (-0.3974, -1.012, -8.3), (-0.3464, -1.031, -8.3), (-0.3464, -1.031, 0.0), (-0.2946, -1.047, -8.3), (-0.2946, -1.047, 0.0), (-0.242, -1.06, 0.0), (-0.242, -1.06, -8.3), (-0.1889, -1.071, 0.0), (-0.1889, -1.071, -8.3), (-0.1352, -1.079, -8.3), (-0.1352, -1.079, 0.0), (-0.08128, -1.085, 0.0), (-0.08128, -1.085, -8.3), (-0.02712, -1.087, 0.0), (-0.02712, -1.087, -8.3), (0.02712, -1.087, -8.3), (0.02712, -1.087, 0.0), (0.08128, -1.085, -8.3), (0.08128, -1.085, 0.0), (0.1352, -1.079, 0.0), (0.1352, -1.079, -8.3), (0.1889, -1.071, -8.3), (0.1889, -1.071, 0.0), (0.242, -1.06, 0.0), (0.242, -1.06, -8.3), (0.2946, -1.047, 0.0), (0.2946, -1.047, -8.3), (0.3464, -1.031, 0.0), (0.3464, -1.031, -8.3), (0.3974, -1.012, 0.0), (0.3974, -1.012, -8.3), (0.4473, -0.9914, -8.3), (0.4473, -0.9914, 0.0), (0.4962, -0.9679, 0.0), (0.4962, -0.9679, -8.3), (0.5438, -0.942, 0.0), (0.5438, -0.942, -8.3), (0.5901, -0.9137, 0.0), (0.5901, -0.9137, -8.3), (0.6349, -0.8831, -8.3), (0.6349, -0.8831, 0.0), (0.6782, -0.8504, 0.0), (0.6782, -0.8504, -8.3), (0.7197, -0.8155, 0.0), (0.7197, -0.8155, -8.3), (0.7595, -0.7786, 0.0), (0.7595, -0.7786, -8.3), (0.7973, -0.7398, 0.0), (0.7973, -0.7398, -8.3), (0.8332, -0.6991, 0.0), (0.8332, -0.6991, -8.3), (0.867, -0.6567, 0.0), (0.867, -0.6567, -8.3), (0.8987, -0.6127, 0.0), (0.8987, -0.6127, -8.3), (0.9281, -0.5672, 0.0), (0.9281, -0.5672, -8.3), (0.9552, -0.5202, -8.3), (0.9552, -0.5202, 0.0), (0.98, -0.4719, 0.0), (0.98, -0.4719, -8.3), (1.002, -0.4225, -8.3), (1.002, -0.4225, 0.0), (1.022, -0.372, 0.0), (1.022, -0.372, -8.3), (1.039, -0.3206, 0.0), (1.039, -0.3206, -8.3), (1.054, -0.2684, 0.0), (1.054, -0.2684, -8.3), (1.066, -0.2155, 0.0), (1.066, -0.2155, -8.3), (1.076, -0.1621, 0.0), (1.076, -0.1621, -8.3), (1.082, -0.1083, -8.3), (1.082, -0.1083, 0.0), (1.086, -0.05422, -8.3), (1.086, -0.05422, 0.0)], [], [(0, 1, 2), (0, 3, 1), (4, 5, 3), (4, 3, 0), (6, 7, 5), (6, 8, 7), (6, 5, 4), (9, 8, 6), (10, 11, 8), (10, 8, 9), (12, 13, 11), (12, 11, 10), (14, 15, 13), (14, 16, 15), (14, 13, 12), (17, 16, 14), (18, 19, 16), (18, 20, 19), (18, 16, 17), (21, 20, 18), (22, 23, 20), (22, 24, 23), (22, 20, 21), (25, 26, 24), (25, 24, 22), (27, 28, 26), (27, 26, 25), (29, 28, 27), (30, 28, 29), (30, 31, 28), (30, 32, 31), (33, 32, 30), (34, 32, 33), (34, 35, 32), (36, 35, 34), (36, 37, 35), (38, 37, 36), (38, 39, 37), (38, 40, 39), (41, 42, 40), (41, 40, 38), (43, 42, 41), (44, 45, 42), (44, 46, 45), (44, 42, 43), (47, 46, 44), (48, 49, 46), (48, 46, 47), (50, 51, 49), (50, 52, 51), (50, 49, 48), (53, 52, 50), (54, 55, 52), (54, 52, 53), (56, 57, 55), (56, 55, 54), (58, 59, 57), (58, 57, 56), (60, 61, 59), (60, 59, 58), (62, 63, 61), (62, 61, 60), (64, 65, 63), (64, 66, 65), (64, 63, 62), (67, 66, 64), (68, 69, 66), (68, 70, 69), (68, 66, 67), (71, 70, 68), (72, 73, 70), (72, 70, 71), (74, 75, 73), (74, 73, 72), (76, 77, 75), (76, 75, 74), (78, 79, 77), (78, 77, 76), (80, 81, 79), (80, 79, 78), (82, 81, 80), (82, 83, 81), (82, 84, 83), (85, 84, 82), (86, 84, 85), (86, 87, 84), (88, 87, 86), (88, 89, 87), (88, 90, 89), (91, 90, 88), (92, 90, 91), (92, 93, 90), (92, 94, 93), (95, 94, 92), (96, 94, 95), (96, 97, 94), (98, 97, 96), (98, 99, 97), (100, 99, 98), (100, 101, 99), (102, 101, 100), (102, 103, 101), (102, 104, 103), (105, 104, 102), (105, 106, 104), (107, 106, 105), (107, 108, 106), (109, 110, 108), (109, 108, 107), (111, 110, 109), (112, 113, 110), (112, 110, 111), (114, 115, 113), (114, 113, 112), (116, 117, 115), (116, 118, 117), (116, 115, 114), (119, 118, 116), (120, 121, 118), (120, 118, 119), (122, 123, 121), (122, 121, 120), (124, 125, 123), (124, 123, 122), (126, 127, 125), (126, 125, 124), (128, 129, 127), (128, 127, 126), (130, 131, 129), (130, 129, 128), (132, 131, 130), (132, 133, 131), (134, 133, 132), (134, 135, 133), (136, 135, 134), (136, 137, 135), (138, 139, 140), (141, 142, 139), (141, 143, 142), (141, 139, 138), (136, 138, 137), (144, 145, 141), (144, 141, 138), (146, 138, 136), (146, 144, 138), (2, 1, 144), (2, 144, 146), (147, 136, 148), (149, 148, 136), (150, 136, 147), (151, 149, 136), (152, 136, 150), (153, 151, 136), (154, 136, 152), (155, 153, 136), (156, 136, 154), (157, 155, 136), (158, 136, 156), (159, 157, 136), (160, 136, 158), (161, 159, 136), (162, 136, 160), (163, 161, 136), (164, 136, 162), (165, 163, 136), (166, 136, 164), (167, 165, 136), (168, 136, 166), (169, 167, 136), (170, 136, 168), (171, 169, 136), (172, 136, 170), (173, 171, 136), (174, 136, 172), (175, 173, 136), (175, 136, 134), (176, 175, 134), (176, 134, 132), (177, 132, 130), (177, 176, 132), (178, 130, 128), (178, 177, 130), (179, 178, 128), (179, 128, 126), (180, 179, 126), (180, 126, 124), (181, 180, 124), (181, 124, 122), (182, 181, 122), (182, 122, 120), (183, 182, 120), (183, 120, 119), (184, 183, 119), (184, 119, 116), (185, 184, 116), (185, 116, 114), (186, 114, 112), (186, 185, 114), (187, 186, 112), (187, 112, 111), (188, 187, 111), (188, 111, 109), (189, 188, 109), (189, 109, 107), (190, 189, 107), (190, 107, 105), (191, 190, 105), (191, 105, 102), (192, 102, 100), (192, 191, 102), (193, 192, 100), (98, 194, 193), (98, 193, 100), (96, 195, 194), (96, 194, 98), (95, 196, 195), (95, 195, 96), (92, 197, 196), (92, 196, 95), (91, 198, 197), (91, 197, 92), (88, 199, 198), (88, 198, 91), (86, 200, 199), (86, 199, 88), (85, 200, 86), (85, 201, 200), (82, 201, 85), (82, 202, 201), (80, 202, 82), (80, 203, 202), (78, 203, 80), (78, 204, 203), (76, 204, 78), (76, 205, 204), (74, 206, 205), (74, 205, 76), (2, 207, 208), (2, 208, 209), (2, 209, 210), (2, 210, 211), (2, 211, 212), (2, 212, 213), (2, 213, 214), (2, 214, 215), (2, 215, 216), (2, 216, 217), (2, 217, 218), (2, 218, 219), (2, 219, 220), (2, 220, 221), (2, 221, 222), (2, 222, 223), (2, 223, 224), (2, 224, 225), (2, 225, 226), (2, 226, 227), (2, 227, 228), (2, 228, 229), (2, 229, 230), (2, 230, 231), (2, 231, 232), (2, 232, 233), (2, 233, 234), (2, 234, 235), (72, 236, 206), (72, 206, 74), (0, 235, 237), (0, 2, 235), (71, 238, 236), (71, 236, 72), (4, 237, 239), (4, 0, 237), (68, 238, 71), (68, 240, 238), (6, 239, 241), (6, 4, 239), (67, 240, 68), (67, 242, 240), (9, 241, 243), (9, 6, 241), (64, 244, 242), (64, 242, 67), (10, 243, 245), (10, 9, 243), (62, 244, 64), (62, 246, 244), (12, 245, 247), (12, 10, 245), (60, 248, 246), (60, 246, 62), (14, 247, 249), (14, 12, 247), (58, 250, 248), (58, 248, 60), (17, 249, 251), (17, 14, 249), (56, 252, 250), (56, 250, 58), (18, 251, 253), (18, 17, 251), (54, 254, 252), (54, 252, 56), (21, 253, 255), (21, 18, 253), (53, 256, 254), (53, 254, 54), (22, 255, 257), (22, 21, 255), (50, 258, 256), (50, 256, 53), (25, 257, 259), (25, 22, 257), (48, 260, 258), (48, 258, 50), (27, 259, 261), (27, 25, 259), (47, 262, 260), (47, 260, 48), (29, 261, 263), (29, 27, 261), (44, 264, 262), (44, 262, 47), (30, 263, 265), (30, 29, 263), (43, 266, 264), (43, 264, 44), (33, 265, 267), (33, 30, 265), (41, 268, 266), (41, 266, 43), (34, 267, 269), (34, 33, 267), (38, 270, 268), (38, 268, 41), (36, 269, 270), (36, 270, 38), (36, 34, 269), (146, 271, 2), (271, 207, 2), (136, 272, 146), (136, 174, 272), (273, 137, 138), (274, 137, 273), (275, 137, 274), (276, 137, 275), (277, 137, 276), (278, 137, 277), (279, 137, 278), (280, 135, 137), (280, 137, 279), (281, 135, 280), (281, 133, 135), (282, 133, 281), (282, 131, 133), (283, 131, 282), (283, 129, 131), (284, 127, 129), (284, 129, 283), (285, 125, 127), (285, 127, 284), (286, 123, 125), (286, 125, 285), (287, 121, 123), (287, 123, 286), (288, 121, 287), (288, 118, 121), (289, 117, 118), (289, 118, 288), (290, 115, 117), (290, 117, 289), (291, 113, 115), (291, 115, 290), (292, 113, 291), (292, 110, 113), (293, 110, 292), (293, 108, 110), (294, 108, 293), (294, 106, 108), (295, 106, 294), (295, 104, 106), (296, 104, 295), (296, 103, 104), (297, 103, 296), (297, 101, 103), (298, 101, 297), (99, 298, 299), (99, 101, 298), (97, 299, 300), (97, 99, 299), (94, 300, 301), (94, 97, 300), (93, 301, 302), (93, 94, 301), (90, 302, 303), (90, 93, 302), (89, 303, 304), (89, 90, 303), (87, 304, 305), (87, 89, 304), (84, 305, 306), (84, 87, 305), (83, 306, 307), (83, 84, 306), (81, 307, 308), (81, 83, 307), (79, 308, 309), (79, 81, 308), (77, 309, 310), (77, 79, 309), (75, 310, 311), (75, 77, 310), (1, 312, 144), (1, 313, 312), (1, 314, 313), (1, 315, 314), (1, 316, 315), (1, 317, 316), (1, 318, 317), (1, 319, 318), (73, 311, 320), (73, 75, 311), (3, 319, 1), (3, 321, 319), (70, 320, 322), (70, 73, 320), (5, 321, 3), (5, 323, 321), (69, 70, 322), (7, 323, 5), (7, 324, 323), (66, 322, 325), (66, 69, 322), (8, 326, 324), (8, 324, 7), (65, 325, 327), (65, 66, 325), (11, 328, 326), (11, 326, 8), (63, 327, 329), (63, 65, 327), (13, 330, 328), (13, 328, 11), (61, 329, 331), (61, 63, 329), (15, 330, 13), (15, 332, 330), (59, 331, 333), (59, 61, 331), (16, 332, 15), (16, 334, 332), (57, 333, 335), (57, 59, 333), (19, 336, 334), (19, 334, 16), (55, 335, 337), (55, 57, 335), (20, 336, 19), (20, 338, 336), (52, 337, 339), (52, 55, 337), (23, 338, 20), (23, 340, 338), (51, 339, 341), (51, 52, 339), (24, 340, 23), (24, 342, 340), (49, 341, 343), (49, 51, 341), (26, 342, 24), (26, 344, 342), (46, 343, 345), (46, 49, 343), (28, 344, 26), (28, 346, 344), (45, 46, 345), (45, 345, 347), (31, 346, 28), (31, 348, 346), (42, 45, 347), (42, 347, 349), (32, 348, 31), (32, 350, 348), (40, 42, 349), (40, 349, 351), (35, 350, 32), (35, 352, 350), (39, 40, 351), (39, 351, 353), (37, 352, 35), (37, 39, 353), (37, 353, 352), (312, 145, 144), (312, 354, 145), (313, 355, 354), (313, 354, 312), (314, 356, 355), (314, 355, 313), (315, 357, 356), (315, 356, 314), (316, 358, 357), (316, 357, 315), (317, 359, 358), (317, 358, 316), (318, 360, 359), (318, 359, 317), (319, 361, 360), (319, 360, 318), (321, 361, 319), (321, 362, 361), (323, 363, 362), (323, 362, 321), (324, 364, 363), (324, 365, 364), (324, 363, 323), (326, 366, 365), (326, 365, 324), (328, 366, 326), (330, 367, 366), (330, 368, 367), (330, 366, 328), (332, 368, 330), (334, 369, 368), (334, 368, 332), (336, 370, 369), (336, 369, 334), (338, 371, 370), (338, 370, 336), (340, 372, 371), (340, 371, 338), (342, 373, 372), (342, 372, 340), (344, 374, 373), (344, 373, 342), (346, 375, 374), (346, 376, 375), (346, 374, 344), (348, 376, 346), (350, 377, 376), (350, 376, 348), (352, 378, 377), (352, 379, 378), (352, 377, 350), (353, 380, 379), (353, 379, 352), (351, 380, 353), (349, 381, 380), (349, 380, 351), (347, 382, 381), (347, 381, 349), (345, 383, 382), (345, 382, 347), (343, 384, 383), (343, 383, 345), (341, 385, 384), (341, 386, 385), (341, 384, 343), (339, 386, 341), (337, 386, 339), (337, 387, 386), (335, 387, 337), (335, 388, 387), (335, 389, 388), (333, 389, 335), (331, 389, 333), (331, 390, 389), (329, 390, 331), (329, 391, 390), (327, 391, 329), (327, 392, 391), (325, 392, 327), (325, 393, 392), (325, 394, 393), (322, 394, 325), (320, 394, 322), (320, 395, 394), (311, 395, 320), (311, 396, 395), (310, 397, 396), (310, 396, 311), (310, 398, 397), (309, 398, 310), (308, 399, 398), (308, 398, 309), (307, 400, 399), (307, 401, 400), (307, 399, 308), (306, 401, 307), (305, 402, 401), (305, 401, 306), (304, 403, 402), (304, 402, 305), (303, 404, 403), (303, 403, 304), (302, 405, 404), (302, 404, 303), (301, 406, 405), (301, 405, 302), (300, 407, 406), (300, 406, 301), (299, 408, 407), (299, 407, 300), (298, 409, 408), (298, 408, 299), (297, 410, 409), (297, 411, 410), (297, 409, 298), (296, 411, 297), (295, 411, 296), (295, 412, 411), (294, 412, 295), (294, 413, 412), (293, 413, 294), (293, 414, 413), (292, 414, 293), (292, 415, 414), (292, 416, 415), (291, 416, 292), (291, 417, 416), (290, 417, 291), (289, 417, 290), (289, 418, 417), (288, 418, 289), (288, 419, 418), (287, 419, 288), (287, 420, 419), (287, 421, 420), (286, 421, 287), (285, 421, 286), (285, 422, 421), (284, 422, 285), (284, 423, 422), (283, 423, 284), (283, 424, 423), (282, 424, 283), (282, 425, 424), (281, 425, 282), (281, 426, 425), (280, 426, 281), (280, 427, 426), (279, 427, 280), (279, 428, 427), (278, 428, 279), (278, 429, 428), (278, 430, 429), (277, 430, 278), (276, 430, 277), (276, 431, 430), (276, 432, 431), (275, 432, 276), (274, 433, 432), (274, 434, 433), (274, 432, 275), (273, 434, 274), (138, 140, 434), (138, 434, 273), (435, 418, 419), (435, 419, 420), (435, 420, 421), (435, 421, 422), (435, 422, 423), (435, 423, 424), (435, 424, 425), (435, 425, 426), (435, 426, 427), (435, 427, 428), (435, 428, 429), (435, 429, 430), (435, 430, 431), (435, 431, 432), (435, 432, 433), (435, 433, 434), (435, 434, 140), (435, 140, 139), (417, 418, 435), (416, 417, 435), (415, 416, 435), (436, 415, 435), (436, 408, 409), (436, 409, 410), (436, 410, 411), (436, 411, 412), (436, 412, 413), (436, 413, 414), (436, 414, 415), (407, 408, 436), (406, 407, 436), (405, 406, 436), (404, 405, 436), (403, 404, 436), (437, 141, 145), (354, 437, 145), (402, 403, 436), (355, 437, 354), (401, 402, 436), (356, 437, 355), (400, 401, 436), (357, 437, 356), (399, 400, 436), (358, 437, 357), (398, 399, 436), (359, 437, 358), (397, 398, 436), (360, 437, 359), (396, 397, 436), (361, 437, 360), (395, 396, 436), (362, 437, 361), (394, 395, 436), (394, 436, 438), (363, 437, 362), (393, 394, 438), (364, 437, 363), (392, 393, 438), (365, 437, 364), (391, 392, 438), (366, 437, 365), (390, 391, 438), (367, 437, 366), (389, 390, 438), (368, 437, 367), (388, 389, 438), (369, 437, 368), (387, 388, 438), (370, 437, 369), (386, 387, 438), (371, 437, 370), (385, 386, 438), (372, 437, 371), (384, 385, 438), (373, 437, 372), (373, 438, 437), (383, 384, 438), (374, 438, 373), (382, 383, 438), (375, 438, 374), (381, 382, 438), (376, 438, 375), (380, 381, 438), (377, 438, 376), (379, 380, 438), (378, 438, 377), (378, 379, 438), (139, 439, 435), (139, 142, 439), (440, 439, 142), (441, 142, 143), (441, 143, 442), (441, 440, 142), (437, 143, 141), (437, 442, 143), (241, 239, 443), (241, 443, 444), (243, 241, 444), (243, 444, 445), (245, 243, 445), (245, 445, 446), (247, 245, 446), (247, 446, 447), (249, 447, 448), (249, 247, 447), (251, 448, 449), (251, 249, 448), (253, 449, 450), (253, 251, 449), (255, 450, 451), (255, 253, 450), (257, 451, 452), (257, 255, 451), (259, 452, 453), (259, 257, 452), (261, 453, 454), (261, 259, 453), (263, 261, 454), (263, 454, 455), (265, 263, 455), (265, 455, 456), (267, 456, 457), (267, 265, 456), (269, 267, 457), (269, 457, 458), (270, 458, 459), (270, 269, 458), (268, 459, 460), (268, 270, 459), (266, 460, 461), (266, 268, 460), (264, 461, 462), (264, 266, 461), (262, 462, 463), (262, 264, 462), (260, 463, 464), (260, 262, 463), (258, 464, 465), (258, 260, 464), (256, 465, 466), (256, 258, 465), (254, 466, 467), (254, 256, 466), (252, 467, 468), (252, 254, 467), (250, 468, 469), (250, 252, 468), (248, 469, 470), (248, 250, 469), (246, 470, 471), (246, 248, 470), (244, 471, 472), (244, 246, 471), (242, 472, 473), (242, 244, 472), (240, 473, 474), (240, 242, 473), (238, 474, 475), (238, 240, 474), (236, 475, 476), (236, 238, 475), (206, 476, 477), (206, 236, 476), (205, 477, 478), (205, 206, 477), (204, 478, 479), (204, 205, 478), (203, 204, 479), (203, 479, 480), (202, 203, 480), (202, 480, 481), (201, 202, 481), (201, 481, 482), (200, 201, 482), (200, 482, 483), (199, 200, 483), (199, 483, 484), (198, 199, 484), (198, 484, 485), (197, 198, 485), (197, 485, 486), (196, 197, 486), (196, 486, 487), (195, 196, 487), (195, 487, 488), (194, 488, 489), (194, 195, 488), (193, 489, 490), (193, 194, 489), (192, 490, 491), (192, 193, 490), (191, 491, 492), (191, 192, 491), (190, 492, 493), (190, 191, 492), (189, 493, 494), (189, 190, 493), (188, 494, 495), (188, 189, 494), (187, 495, 496), (187, 188, 495), (186, 496, 497), (186, 187, 496), (185, 497, 498), (185, 186, 497), (184, 498, 499), (184, 185, 498), (183, 499, 500), (183, 184, 499), (182, 500, 501), (182, 183, 500), (181, 501, 502), (181, 182, 501), (180, 502, 503), (180, 181, 502), (179, 503, 504), (179, 180, 503), (178, 179, 504), (178, 504, 505), (177, 178, 505), (177, 505, 506), (176, 177, 506), (176, 506, 507), (175, 176, 507), (175, 507, 508), (173, 175, 508), (173, 508, 509), (171, 173, 509), (171, 509, 510), (169, 171, 510), (169, 510, 511), (167, 169, 511), (167, 511, 512), (165, 167, 512), (165, 512, 513), (163, 165, 513), (163, 513, 514), (161, 163, 514), (161, 514, 515), (159, 161, 515), (159, 515, 516), (157, 159, 516), (157, 516, 517), (155, 157, 517), (155, 517, 518), (153, 155, 518), (153, 518, 519), (151, 153, 519), (151, 519, 520), (149, 151, 520), (149, 520, 521), (148, 149, 521), (148, 521, 522), (147, 522, 523), (147, 148, 522), (150, 523, 524), (150, 147, 523), (152, 524, 525), (152, 150, 524), (154, 525, 526), (154, 152, 525), (156, 526, 527), (156, 154, 526), (158, 527, 528), (158, 156, 527), (160, 528, 529), (160, 158, 528), (162, 160, 529), (162, 529, 530), (164, 162, 530), (164, 530, 531), (166, 164, 531), (166, 531, 532), (168, 166, 532), (168, 532, 533), (170, 168, 533), (170, 533, 534), (172, 170, 534), (172, 534, 535), (174, 172, 535), (174, 535, 536), (272, 174, 536), (272, 536, 537), (146, 272, 537), (146, 537, 538), (271, 146, 538), (271, 538, 539), (207, 271, 539), (207, 539, 540), (208, 207, 540), (208, 540, 541), (209, 208, 541), (209, 541, 542), (210, 209, 542), (210, 542, 543), (211, 210, 543), (211, 543, 544), (212, 211, 544), (212, 544, 545), (213, 212, 545), (213, 545, 546), (214, 213, 546), (214, 546, 547), (215, 214, 547), (215, 547, 548), (216, 548, 549), (216, 215, 548), (217, 549, 550), (217, 216, 549), (218, 550, 551), (218, 217, 550), (219, 551, 552), (219, 218, 551), (220, 552, 553), (220, 219, 552), (221, 553, 554), (221, 220, 553), (222, 554, 555), (222, 221, 554), (223, 222, 555), (223, 555, 556), (224, 223, 556), (224, 556, 557), (225, 557, 558), (225, 224, 557), (226, 558, 559), (226, 225, 558), (227, 559, 560), (227, 226, 559), (228, 560, 561), (228, 227, 560), (229, 561, 562), (229, 228, 561), (230, 562, 563), (230, 229, 562), (231, 563, 564), (231, 230, 563), (232, 564, 565), (232, 231, 564), (233, 565, 566), (233, 232, 565), (234, 566, 567), (234, 233, 566), (235, 567, 568), (235, 234, 567), (237, 568, 443), (237, 235, 568), (239, 237, 443), (438, 442, 437), (438, 441, 442), (436, 441, 438), (436, 440, 441), (435, 440, 436), (435, 439, 440), (515, 517, 516), (515, 518, 517), (515, 519, 518), (533, 531, 530), (533, 532, 531), (538, 537, 536), (503, 505, 504), (542, 539, 538), (542, 540, 539), (542, 541, 540), (500, 502, 501), (500, 503, 502), (546, 545, 544), (497, 499, 498), (547, 546, 544), (495, 499, 497), (495, 497, 496), (495, 500, 499), (550, 548, 547), (550, 549, 548), (550, 547, 544), (552, 551, 550), (553, 552, 550), (490, 492, 491), (490, 493, 492), (490, 494, 493), (555, 554, 553), (488, 490, 489), (556, 553, 550), (556, 555, 553), (486, 488, 487), (558, 557, 556), (558, 556, 550), (485, 488, 486), (484, 494, 490), (484, 495, 494), (484, 490, 488), (484, 488, 485), (560, 544, 543), (560, 559, 558), (560, 550, 544), (560, 558, 550), (560, 543, 542), (481, 483, 482), (564, 563, 562), (479, 483, 481), (479, 481, 480), (479, 484, 483), (565, 561, 560), (565, 562, 561), (565, 564, 562), (567, 566, 565), (568, 567, 565), (472, 474, 473), (446, 445, 444), (471, 475, 474), (471, 476, 475), (471, 477, 476), (471, 474, 472), (447, 444, 443), (447, 446, 444), (447, 443, 568), (469, 471, 470), (468, 477, 471), (468, 471, 469), (468, 478, 477), (450, 448, 447), (450, 449, 448), (466, 468, 467), (452, 451, 450), (452, 450, 447), (453, 452, 447), (464, 466, 465), (463, 466, 464), (455, 454, 453), (461, 466, 463), (461, 468, 466), (461, 463, 462), (457, 456, 455), (457, 455, 453), (458, 457, 453), (459, 568, 565), (459, 560, 542), (459, 542, 538), (459, 503, 500), (459, 461, 460), (459, 447, 568), (459, 500, 495), (459, 479, 478), (459, 478, 468), (459, 458, 453), (459, 519, 515), (459, 506, 505), (459, 495, 484), (459, 507, 506), (459, 508, 507), (459, 509, 508), (459, 468, 461), (459, 510, 509), (459, 511, 510), (459, 512, 511), (459, 513, 512), (459, 514, 513), (459, 515, 514), (459, 533, 530), (459, 520, 519), (459, 521, 520), (459, 522, 521), (459, 523, 522), (459, 524, 523), (459, 525, 524), (459, 526, 525), (459, 484, 479), (459, 527, 526), (459, 528, 527), (459, 529, 528), (459, 530, 529), (459, 534, 533), (459, 535, 534), (459, 536, 535), (459, 453, 447), (459, 538, 536), (459, 505, 503), (459, 565, 560), (569, 570, 571), (569, 571, 572), (569, 573, 574), (569, 572, 573), (569, 575, 570), (576, 575, 569), (572, 571, 577), (578, 572, 577), (579, 571, 570), (579, 580, 571), (581, 574, 573), (581, 573, 582), (569, 574, 583), (576, 569, 583), (572, 584, 573), (578, 584, 572), (579, 570, 575), (585, 579, 575), (586, 587, 588), (589, 590, 587), (591, 586, 592), (593, 594, 589), (595, 596, 597), (595, 587, 586), (595, 591, 596), (595, 589, 587), (595, 586, 591), (595, 593, 589), (598, 595, 597), (599, 597, 600), (599, 598, 597), (601, 602, 593), (601, 593, 595), (603, 599, 600), (603, 600, 604), (605, 603, 604), (606, 605, 604), (607, 606, 604), (608, 604, 609), (608, 607, 604), (610, 608, 609), (611, 610, 609), (612, 613, 601), (614, 610, 611), (615, 614, 611), (616, 615, 611), (617, 611, 618), (617, 616, 611), (619, 617, 618), (620, 619, 618), (621, 622, 612), (623, 624, 620), (623, 620, 618), (625, 624, 623), (626, 625, 623), (627, 626, 623), (627, 628, 626), (629, 628, 627), (630, 631, 621), (632, 633, 634), (632, 634, 629), (632, 629, 627), (635, 633, 632), (636, 635, 632), (637, 636, 632), (637, 638, 636), (576, 583, 630), (639, 638, 637), (639, 640, 641), (639, 641, 642), (639, 642, 638), (643, 640, 639), (644, 643, 639), (644, 645, 646), (644, 646, 643), (647, 575, 576), (647, 630, 621), (647, 576, 630), (647, 601, 595), (647, 612, 601), (647, 621, 612), (648, 645, 644), (648, 649, 650), (648, 650, 651), (648, 651, 645), (585, 575, 647), (585, 647, 652), (585, 652, 653), (654, 649, 648), (654, 655, 656), (654, 656, 649), (657, 653, 658), (657, 585, 653), (659, 660, 661), (659, 661, 662), (659, 662, 655), (659, 655, 654), (663, 658, 664), (663, 664, 665), (663, 665, 666), (663, 666, 667), (663, 657, 658), (668, 667, 669), (668, 663, 667), (670, 660, 659), (670, 671, 672), (670, 672, 660), (673, 668, 669), (673, 669, 674), (673, 674, 675), (673, 675, 676), (673, 676, 677), (678, 671, 670), (678, 679, 680), (678, 680, 681), (678, 681, 682), (678, 682, 671), (683, 684, 685), (683, 685, 686), (683, 686, 687), (683, 687, 688), (689, 690, 691), (689, 691, 692), (689, 692, 693), (694, 683, 688), (694, 688, 679), (694, 679, 678), (695, 673, 677), (695, 690, 689), (695, 677, 696), (695, 696, 690), (697, 684, 683), (697, 689, 693), (697, 693, 698), (697, 698, 684), (580, 577, 571), (699, 577, 580), (700, 701, 702), (703, 702, 704), (705, 706, 700), (707, 703, 708), (709, 710, 711), (709, 700, 702), (709, 711, 705), (709, 702, 703), (709, 705, 700), (709, 703, 707), (712, 710, 709), (713, 714, 710), (713, 710, 712), (715, 707, 716), (715, 709, 707), (717, 714, 713), (717, 718, 714), (719, 718, 717), (720, 718, 719), (721, 718, 720), (722, 723, 718), (722, 718, 721), (724, 723, 722), (725, 723, 724), (726, 715, 727), (728, 725, 724), (729, 725, 728), (730, 725, 729), (731, 732, 725), (731, 725, 730), (733, 732, 731), (734, 732, 733), (735, 726, 736), (737, 734, 738), (737, 732, 734), (739, 737, 738), (740, 737, 739), (741, 737, 740), (741, 740, 742), (743, 741, 742), (744, 735, 745), (746, 747, 748), (746, 743, 747), (746, 741, 743), (749, 746, 748), (750, 746, 749), (751, 746, 750), (751, 750, 752), (578, 744, 584), (753, 751, 752), (753, 754, 755), (753, 756, 754), (753, 752, 756), (757, 753, 755), (758, 753, 757), (758, 759, 760), (758, 757, 759), (761, 578, 577), (761, 735, 744), (761, 744, 578), (761, 709, 715), (761, 715, 726), (761, 726, 735), (762, 758, 760), (762, 763, 764), (762, 765, 763), (762, 760, 765), (699, 761, 577), (699, 766, 761), (699, 767, 766), (768, 762, 764), (768, 769, 770), (768, 764, 769), (771, 772, 767), (771, 767, 699), (773, 774, 775), (773, 776, 774), (773, 770, 776), (773, 768, 770), (777, 778, 772), (777, 779, 778), (777, 780, 779), (777, 781, 780), (777, 772, 771), (782, 783, 781), (782, 781, 777), (784, 773, 775), (784, 785, 786), (784, 775, 785), (787, 783, 782), (787, 788, 783), (787, 789, 788), (787, 790, 789), (787, 791, 790), (792, 784, 786), (792, 793, 794), (792, 795, 793), (792, 796, 795), (792, 786, 796), (797, 798, 799), (797, 800, 798), (797, 801, 800), (797, 802, 801), (803, 804, 805), (803, 806, 804), (803, 807, 806), (808, 802, 797), (808, 794, 802), (808, 792, 794), (809, 791, 787), (809, 803, 805), (809, 810, 791), (809, 805, 810), (811, 797, 799), (811, 807, 803), (811, 812, 807), (811, 799, 812), (579, 813, 814), (579, 814, 580), (581, 815, 816), (581, 582, 815), (581, 583, 574), (630, 583, 581), (582, 573, 584), (744, 582, 584), (579, 657, 813), (585, 657, 579), (817, 813, 657), (663, 817, 657), (581, 816, 631), (630, 581, 631), (817, 668, 818), (663, 668, 817), (819, 631, 816), (621, 631, 819), (820, 818, 668), (673, 820, 668), (819, 821, 622), (621, 819, 622), (820, 695, 822), (673, 695, 820), (823, 622, 821), (612, 622, 823), (824, 822, 695), (689, 824, 695), (823, 825, 613), (612, 823, 613), (824, 697, 826), (689, 697, 824), (827, 613, 825), (601, 613, 827), (828, 826, 697), (683, 828, 697), (827, 829, 602), (601, 827, 602), (828, 694, 830), (683, 694, 828), (831, 602, 829), (593, 602, 831), (832, 830, 694), (678, 832, 694), (831, 833, 594), (593, 831, 594), (832, 670, 834), (678, 670, 832), (835, 594, 833), (589, 594, 835), (836, 834, 670), (659, 836, 670), (835, 837, 590), (589, 835, 590), (836, 654, 838), (659, 654, 836), (839, 590, 837), (587, 590, 839), (840, 838, 654), (648, 840, 654), (839, 841, 588), (587, 839, 588), (840, 644, 842), (648, 644, 840), (843, 588, 841), (586, 588, 843), (844, 842, 644), (639, 844, 644), (843, 845, 592), (586, 843, 592), (844, 637, 846), (639, 637, 844), (847, 592, 845), (591, 592, 847), (848, 846, 637), (632, 848, 637), (847, 849, 596), (591, 847, 596), (848, 627, 850), (632, 627, 848), (851, 596, 849), (597, 596, 851), (852, 850, 627), (623, 852, 627), (851, 853, 600), (597, 851, 600), (852, 618, 854), (623, 618, 852), (855, 600, 853), (604, 600, 855), (856, 854, 618), (611, 856, 618), (855, 857, 609), (604, 855, 609), (856, 609, 857), (611, 609, 856), (652, 647, 761), (652, 761, 766), (653, 766, 767), (653, 652, 766), (658, 767, 772), (658, 653, 767), (664, 772, 778), (664, 658, 772), (665, 778, 779), (665, 664, 778), (666, 779, 780), (666, 665, 779), (667, 780, 781), (667, 666, 780), (669, 781, 783), (669, 667, 781), (674, 783, 788), (674, 669, 783), (675, 788, 789), (675, 674, 788), (676, 789, 790), (676, 675, 789), (677, 790, 791), (677, 676, 790), (696, 791, 810), (696, 677, 791), (690, 810, 805), (690, 696, 810), (691, 805, 804), (691, 690, 805), (692, 691, 804), (692, 804, 806), (693, 692, 806), (693, 806, 807), (698, 693, 807), (698, 807, 812), (684, 698, 812), (684, 812, 799), (685, 799, 798), (685, 684, 799), (686, 798, 800), (686, 685, 798), (687, 800, 801), (687, 686, 800), (688, 801, 802), (688, 802, 794), (688, 687, 801), (679, 688, 794), (680, 794, 793), (680, 679, 794), (681, 793, 795), (681, 680, 793), (682, 795, 796), (682, 796, 786), (682, 681, 795), (671, 682, 786), (672, 786, 785), (672, 785, 775), (672, 671, 786), (660, 672, 775), (661, 775, 774), (661, 660, 775), (662, 774, 776), (662, 661, 774), (655, 776, 770), (655, 770, 769), (655, 662, 776), (656, 655, 769), (649, 769, 764), (649, 656, 769), (650, 764, 763), (650, 763, 765), (650, 649, 764), (651, 650, 765), (645, 765, 760), (645, 651, 765), (646, 760, 759), (646, 759, 757), (646, 645, 760), (643, 646, 757), (640, 643, 757), (640, 757, 755), (641, 640, 755), (641, 755, 754), (642, 641, 754), (642, 754, 756), (638, 642, 756), (638, 756, 752), (636, 638, 752), (636, 752, 750), (635, 636, 750), (635, 750, 749), (635, 749, 748), (633, 635, 748), (634, 633, 748), (634, 748, 747), (629, 634, 747), (629, 747, 743), (628, 629, 743), (628, 743, 742), (626, 628, 742), (626, 742, 740), (625, 626, 740), (625, 740, 739), (624, 739, 738), (624, 625, 739), (620, 738, 734), (620, 624, 738), (619, 734, 733), (619, 620, 734), (617, 733, 731), (617, 731, 730), (617, 619, 733), (616, 617, 730), (615, 730, 729), (615, 616, 730), (614, 729, 728), (614, 615, 729), (610, 728, 724), (610, 724, 722), (610, 614, 728), (608, 610, 722), (607, 722, 721), (607, 608, 722), (606, 721, 720), (606, 720, 719), (606, 607, 721), (605, 606, 719), (603, 719, 717), (603, 717, 713), (603, 605, 719), (599, 603, 713), (598, 599, 713), (598, 713, 712), (598, 712, 709), (595, 598, 709), (647, 595, 709), (647, 709, 761), (580, 814, 771), (699, 580, 771), (858, 771, 814), (777, 771, 858), (582, 745, 815), (744, 745, 582), (858, 859, 782), (777, 858, 782), (860, 815, 745), (735, 860, 745), (861, 782, 859), (787, 782, 861), (860, 736, 862), (735, 736, 860), (861, 863, 809), (787, 861, 809), (864, 862, 736), (726, 864, 736), (865, 809, 863), (803, 809, 865), (864, 727, 866), (726, 727, 864), (865, 867, 811), (803, 865, 811), (868, 866, 727), (715, 868, 727), (869, 811, 867), (797, 811, 869), (868, 716, 870), (715, 716, 868), (869, 871, 808), (797, 869, 808), (872, 870, 716), (707, 872, 716), (873, 808, 871), (792, 808, 873), (872, 708, 874), (707, 708, 872), (873, 875, 784), (792, 873, 784), (876, 874, 708), (703, 876, 708), (877, 784, 875), (773, 784, 877), (876, 704, 878), (703, 704, 876), (877, 879, 768), (773, 877, 768), (880, 878, 704), (702, 880, 704), (881, 768, 879), (762, 768, 881), (880, 701, 882), (702, 701, 880), (881, 883, 758), (762, 881, 758), (884, 882, 701), (700, 884, 701), (885, 758, 883), (753, 758, 885), (884, 706, 886), (700, 706, 884), (885, 887, 751), (753, 885, 751), (888, 886, 706), (705, 888, 706), (889, 751, 887), (746, 751, 889), (888, 711, 890), (705, 711, 888), (889, 891, 741), (746, 889, 741), (892, 890, 711), (710, 892, 711), (893, 741, 891), (737, 741, 893), (892, 714, 894), (710, 714, 892), (893, 895, 732), (737, 893, 732), (896, 894, 714), (718, 896, 714), (897, 732, 895), (725, 732, 897), (896, 723, 898), (718, 723, 896), (897, 898, 723), (725, 897, 723), (817, 814, 813), (817, 858, 814), (819, 816, 815), (819, 815, 860), (817, 818, 859), (817, 859, 858), (820, 859, 818), (820, 861, 859), (819, 862, 821), (819, 860, 862), (820, 822, 863), (820, 863, 861), (823, 821, 862), (823, 862, 864), (824, 863, 822), (824, 865, 863), (823, 866, 825), (823, 864, 866), (824, 826, 867), (824, 867, 865), (827, 825, 866), (827, 866, 868), (828, 867, 826), (828, 869, 867), (827, 870, 829), (827, 868, 870), (828, 830, 871), (828, 871, 869), (831, 829, 870), (831, 870, 872), (832, 871, 830), (832, 873, 871), (831, 874, 833), (831, 872, 874), (832, 834, 875), (832, 875, 873), (835, 833, 874), (835, 874, 876), (836, 875, 834), (836, 877, 875), (835, 878, 837), (835, 876, 878), (836, 838, 879), (836, 879, 877), (839, 837, 878), (839, 878, 880), (840, 879, 838), (840, 881, 879), (839, 882, 841), (839, 880, 882), (840, 842, 883), (840, 883, 881), (843, 841, 882), (843, 882, 884), (844, 883, 842), (844, 885, 883), (843, 886, 845), (843, 884, 886), (844, 846, 887), (844, 887, 885), (847, 845, 886), (847, 886, 888), (848, 887, 846), (848, 889, 887), (847, 890, 849), (847, 888, 890), (848, 850, 891), (848, 891, 889), (851, 849, 890), (851, 890, 892), (852, 891, 850), (852, 893, 891), (851, 894, 853), (851, 892, 894), (852, 854, 895), (852, 895, 893), (855, 853, 894), (855, 894, 896), (856, 895, 854), (856, 897, 895), (855, 898, 857), (855, 896, 898), (856, 857, 898), (856, 898, 897), (899, 900, 901), (899, 901, 902), (900, 903, 904), (900, 904, 901), (899, 905, 906), (899, 902, 905), (903, 906, 905), (903, 905, 904), (907, 908, 909), (907, 910, 908), (911, 912, 910), (911, 910, 907), (913, 914, 912), (913, 912, 911), (915, 916, 914), (915, 914, 913), (917, 918, 916), (917, 916, 915), (919, 920, 918), (919, 918, 917), (921, 922, 920), (921, 920, 919), (923, 924, 922), (923, 922, 921), (925, 926, 924), (925, 927, 926), (925, 924, 923), (928, 927, 925), (929, 927, 928), (929, 930, 927), (931, 930, 929), (931, 932, 930), (933, 932, 931), (933, 934, 932), (933, 935, 934), (936, 935, 933), (937, 938, 935), (937, 939, 938), (937, 935, 936), (940, 939, 937), (941, 942, 939), (941, 939, 940), (943, 944, 942), (943, 942, 941), (945, 946, 944), (945, 944, 943), (947, 948, 946), (947, 946, 945), (949, 950, 948), (949, 948, 947), (951, 952, 950), (951, 950, 949), (953, 954, 952), (953, 955, 954), (953, 952, 951), (956, 955, 953), (957, 958, 955), (957, 959, 958), (957, 955, 956), (960, 961, 959), (960, 959, 957), (962, 961, 960), (963, 964, 961), (963, 961, 962), (965, 966, 964), (965, 964, 963), (967, 968, 966), (967, 969, 968), (967, 966, 965), (970, 971, 969), (970, 969, 967), (972, 971, 970), (973, 974, 971), (973, 971, 972), (975, 976, 974), (975, 977, 976), (975, 974, 973), (978, 977, 975), (979, 977, 978), (979, 980, 977), (979, 981, 980), (982, 981, 979), (983, 981, 982), (983, 984, 981), (985, 984, 983), (985, 986, 984), (987, 986, 985), (987, 988, 986), (989, 988, 987), (989, 990, 988), (991, 990, 989), (991, 992, 990), (993, 992, 991), (993, 994, 992), (993, 995, 994), (996, 995, 993), (997, 995, 996), (997, 998, 995), (999, 998, 997), (999, 1000, 998), (999, 1001, 1000), (1002, 1001, 999), (1003, 1001, 1002), (1003, 1004, 1001), (1003, 1005, 1004), (1006, 1005, 1003), (1007, 1008, 1005), (1007, 1005, 1006), (1009, 1010, 1008), (1009, 1008, 1007), (1011, 1012, 1010), (1011, 1010, 1009), (1013, 1014, 1012), (1013, 1015, 1014), (1013, 1012, 1011), (1016, 1015, 1013), (1017, 1018, 1015), (1017, 1019, 1018), (1017, 1015, 1016), (1020, 1019, 1017), (1021, 1022, 1019), (1021, 1019, 1020), (1023, 1024, 1022), (1023, 1022, 1021), (1025, 1026, 1024), (1025, 1024, 1023), (1027, 1028, 1026), (1027, 1026, 1025), (1029, 1030, 1028), (1029, 1028, 1027), (1031, 1030, 1029), (1031, 1032, 1030), (1033, 1032, 1031), (1033, 1034, 1032), (1035, 1034, 1033), (1035, 1036, 1034), (1035, 1037, 1036), (1038, 1037, 1035), (1039, 1037, 1038), (1039, 1040, 1037), (1041, 1040, 1039), (1041, 1042, 1040), (1041, 1043, 1042), (1044, 1043, 1041), (1044, 1045, 1043), (1046, 1045, 1044), (1047, 1045, 1046), (1047, 1048, 1045), (1049, 1048, 1047), (1049, 1050, 1048), (1051, 1050, 1049), (1051, 1052, 1050), (1053, 1052, 1051), (1053, 1054, 1052), (1053, 1055, 1054), (1056, 1055, 1053), (1057, 1055, 1056), (1057, 1058, 1055), (1059, 1058, 1057), (1059, 1060, 1058), (1061, 1060, 1059), (1061, 1062, 1060), (1061, 1063, 1062), (1064, 1063, 1061), (1064, 1065, 1063), (1066, 1065, 1064), (1067, 1065, 1066), (1067, 1068, 1065), (1067, 1069, 1068), (1070, 1069, 1067), (1071, 1069, 1070), (1071, 1072, 1069), (1073, 1074, 1072), (1073, 1072, 1071), (1075, 1076, 1074), (1075, 1074, 1073), (1077, 1078, 1076), (1077, 1076, 1075), (1079, 1080, 1078), (1079, 1078, 1077), (1081, 1082, 1080), (1081, 1080, 1079), (1081, 1083, 1082), (1084, 1083, 1081), (1084, 1085, 1083), (1086, 1085, 1084), (1087, 1085, 1086), (1087, 1088, 1085), (1089, 1088, 1087), (1089, 1090, 1088), (1089, 1091, 1090), (1092, 1091, 1089), (1093, 1091, 1092), (1093, 1094, 1091), (1095, 1094, 1093), (1095, 1096, 1094), (1095, 1097, 1096), (1098, 1097, 1095), (1098, 1099, 1097), (1100, 1099, 1098), (1101, 1099, 1100), (1101, 1102, 1099), (1101, 1103, 1102), (1104, 1103, 1101), (1105, 1103, 1104), (1105, 1106, 1103), (1107, 1108, 1106), (1107, 1106, 1105), (1109, 1110, 1108), (1109, 1108, 1107), (1111, 1112, 1110), (1111, 1113, 1112), (1111, 1110, 1109), (1114, 1113, 1111), (1115, 1116, 1113), (1115, 1113, 1114), (1117, 1118, 1116), (1117, 1116, 1115), (1119, 1120, 1118), (1119, 1121, 1120), (1119, 1118, 1117), (1122, 1121, 1119), (1123, 1124, 1121), (1123, 1121, 1122), (1125, 1126, 1124), (1125, 1124, 1123), (1127, 1128, 1126), (1127, 1126, 1125), (1129, 1130, 1128), (1129, 1128, 1127), (1131, 1130, 1129), (1131, 1132, 1130), (1133, 1132, 1131), (1133, 1134, 1132), (1135, 1134, 1133), (1135, 1136, 1134), (1137, 1136, 1135), (1137, 1138, 1136), (1137, 1139, 1138), (1140, 1139, 1137), (1141, 1142, 1139), (1141, 1143, 1142), (1141, 1139, 1140), (1144, 1143, 1141), (1145, 1146, 1143), (1145, 1143, 1144), (1147, 1148, 1146), (1147, 1146, 1145), (1149, 1150, 1148), (1149, 1148, 1147), (1151, 1152, 1150), (1151, 1150, 1149), (1153, 1154, 1152), (1153, 1155, 1154), (1153, 1152, 1151), (1156, 1155, 1153), (1156, 1157, 1155), (1158, 1157, 1156), (909, 908, 1157), (909, 1157, 1158), (1129, 1127, 899), (1125, 899, 1127), (1131, 1129, 899), (1123, 899, 1125), (1133, 1131, 899), (1122, 899, 1123), (1135, 899, 906), (1135, 1133, 899), (1119, 899, 1122), (1137, 1135, 906), (1117, 899, 1119), (1140, 1137, 906), (1115, 899, 1117), (1141, 1140, 906), (1114, 899, 1115), (1144, 1141, 906), (1111, 899, 1114), (1145, 1144, 906), (1109, 899, 1111), (1147, 1145, 906), (1107, 899, 1109), (1149, 1147, 906), (1105, 899, 1107), (1151, 1149, 906), (1104, 899, 1105), (1153, 1151, 906), (1101, 899, 1104), (1156, 1153, 906), (1100, 899, 1101), (1158, 1156, 906), (1098, 899, 1100), (909, 1158, 906), (1095, 900, 899), (1095, 899, 1098), (907, 909, 906), (1093, 900, 1095), (911, 907, 906), (1092, 900, 1093), (913, 911, 906), (1089, 900, 1092), (915, 913, 906), (1087, 900, 1089), (917, 915, 906), (1086, 900, 1087), (919, 917, 906), (1084, 900, 1086), (921, 919, 906), (1081, 900, 1084), (923, 921, 906), (1079, 900, 1081), (925, 923, 906), (1077, 900, 1079), (928, 925, 906), (1075, 900, 1077), (929, 928, 906), (1073, 900, 1075), (931, 929, 906), (1071, 900, 1073), (933, 931, 906), (1070, 900, 1071), (936, 933, 906), (1067, 900, 1070), (937, 936, 906), (1066, 900, 1067), (940, 937, 906), (1064, 900, 1066), (941, 940, 906), (1061, 900, 1064), (943, 941, 906), (1059, 900, 1061), (945, 943, 906), (1057, 900, 1059), (947, 945, 906), (949, 947, 906), (951, 949, 906), (953, 951, 906), (956, 953, 906), (957, 956, 906), (960, 957, 906), (962, 960, 906), (963, 962, 906), (965, 963, 906), (903, 978, 975), (903, 979, 978), (903, 982, 979), (903, 983, 982), (903, 985, 983), (903, 987, 985), (903, 989, 987), (903, 991, 989), (903, 993, 991), (903, 996, 993), (903, 997, 996), (903, 999, 997), (903, 1002, 999), (903, 1003, 1002), (903, 1006, 1003), (903, 1007, 1006), (903, 1009, 1007), (903, 1011, 1009), (903, 1013, 1011), (903, 1016, 1013), (903, 1017, 1016), (903, 1020, 1017), (903, 1021, 1020), (903, 1023, 1021), (903, 1025, 1023), (903, 1027, 1025), (903, 1029, 1027), (903, 1031, 1029), (903, 1033, 1031), (903, 1035, 1033), (903, 1038, 1035), (903, 1039, 1038), (903, 1041, 1039), (903, 1044, 1041), (903, 1046, 1044), (903, 1047, 1046), (903, 1049, 1047), (903, 900, 1057), (903, 1051, 1049), (903, 1053, 1051), (903, 1056, 1053), (903, 1057, 1056), (903, 970, 906), (970, 967, 906), (967, 965, 906), (903, 972, 970), (903, 973, 972), (903, 975, 973), (1130, 902, 1128), (1126, 1128, 902), (1132, 902, 1130), (1124, 1126, 902), (1134, 902, 1132), (1121, 1124, 902), (1136, 905, 902), (1136, 902, 1134), (1120, 1121, 902), (1138, 905, 1136), (1118, 1120, 902), (1139, 905, 1138), (1116, 1118, 902), (1142, 905, 1139), (1113, 1116, 902), (1143, 905, 1142), (1112, 1113, 902), (1146, 905, 1143), (1110, 1112, 902), (1148, 905, 1146), (1108, 1110, 902), (1150, 905, 1148), (1106, 1108, 902), (1152, 905, 1150), (1103, 1106, 902), (1154, 905, 1152), (1102, 1103, 902), (1155, 905, 1154), (1099, 1102, 902), (1157, 905, 1155), (1097, 1099, 902), (908, 905, 1157), (1096, 902, 901), (1096, 1097, 902), (910, 905, 908), (1094, 1096, 901), (912, 905, 910), (1091, 1094, 901), (914, 905, 912), (1090, 1091, 901), (916, 905, 914), (1088, 1090, 901), (918, 905, 916), (1085, 1088, 901), (920, 905, 918), (1083, 1085, 901), (922, 905, 920), (1082, 1083, 901), (924, 905, 922), (1080, 1082, 901), (926, 905, 924), (1078, 1080, 901), (927, 905, 926), (1076, 1078, 901), (930, 905, 927), (1074, 1076, 901), (932, 905, 930), (1072, 1074, 901), (934, 905, 932), (1069, 1072, 901), (935, 905, 934), (1068, 1069, 901), (938, 905, 935), (1065, 1068, 901), (939, 905, 938), (1063, 1065, 901), (942, 905, 939), (1062, 1063, 901), (944, 905, 942), (1060, 1062, 901), (946, 905, 944), (1058, 1060, 901), (948, 905, 946), (950, 905, 948), (952, 905, 950), (954, 905, 952), (955, 905, 954), (958, 905, 955), (959, 905, 958), (961, 905, 959), (964, 905, 961), (966, 905, 964), (904, 976, 977), (904, 977, 980), (904, 980, 981), (904, 981, 984), (904, 984, 986), (904, 986, 988), (904, 988, 990), (904, 990, 992), (904, 992, 994), (904, 994, 995), (904, 995, 998), (904, 998, 1000), (904, 1000, 1001), (904, 1001, 1004), (904, 1004, 1005), (904, 1005, 1008), (904, 1008, 1010), (904, 1010, 1012), (904, 1012, 1014), (904, 1014, 1015), (904, 1015, 1018), (904, 1018, 1019), (904, 1019, 1022), (904, 1022, 1024), (904, 1024, 1026), (904, 1026, 1028), (904, 1028, 1030), (904, 1030, 1032), (904, 1032, 1034), (904, 1034, 1036), (904, 1036, 1037), (904, 1037, 1040), (904, 1040, 1042), (904, 1042, 1043), (904, 1043, 1045), (904, 1045, 1048), (904, 1048, 1050), (904, 1058, 901), (904, 1050, 1052), (904, 1052, 1054), (904, 1054, 1055), (904, 1055, 1058), (904, 905, 969), (969, 905, 968), (968, 905, 966), (904, 969, 971), (904, 971, 974), (904, 974, 976)])
me_wheelcore.update()
me_primary_015mm_trigger_r1 = bpy.data.meshes.new('primary_015mm_trigger_R1')
me_primary_015mm_trigger_r1.from_pydata([(-1.866, -2.22, 0.0), (-1.975, -2.124, 0.0), (-2.078, -2.023, 0.0), (-1.635, -2.395, 0.0), (-1.753, -2.31, 0.0), (-1.26, -2.612, 0.0), (-1.514, -2.473, 0.0), (-1.389, -2.546, 0.0), (-1.128, -2.672, 0.0), (-2.75, -0.9193, 0.0), (-2.645, -1.189, 0.0), (-2.701, -1.055, 0.0), (-2.582, -1.319, 0.0), (-0.8558, -2.771, 0.0), (-0.9931, -2.725, 0.0), (-0.5753, -2.842, 0.0), (-0.7165, -2.81, 0.0), (-2.892, -0.2112, 0.0), (-2.857, -0.4985, 0.0), (-2.878, -0.3553, 0.0), (-2.828, -0.6405, 0.0), (-0.1447, -2.896, 0.0), (-0.4328, -2.868, 0.0), (-0.2891, -2.886, 0.0), (0.0, -2.9, 0.0), (-2.899, 0.07815, 0.0), (-2.899, -0.06663, 0.0), (-2.891, 0.2227, 0.0), (-2.793, -0.7809, 0.0), (-2.513, -1.447, 0.0), (-2.438, -1.57, 0.0), (-2.357, -1.69, 0.0), (-2.269, -1.806, 0.0), (-2.176, -1.917, 0.0), (-2.855, 0.5099, 0.0), (-2.877, 0.3668, 0.0), (-2.79, 0.7919, 0.0), (-2.826, 0.6517, 0.0), (-2.697, 1.066, 0.0), (-2.747, 0.9302, 0.0), (-2.64, 1.199, 0.0), (-2.35, 1.699, 0.0), (-2.508, 1.457, 0.0), (-2.432, 1.58, 0.0), (-2.577, 1.33, 0.0), (-2.262, 1.815, 0.0), (-2.07, 2.031, 0.0), (-2.169, 1.925, 0.0), (-1.966, 2.132, 0.0), (-1.857, 2.227, 0.0), (-1.504, 2.479, 0.0), (-1.744, 2.317, 0.0), (-1.626, 2.401, 0.0), (-1.378, 2.551, 0.0), (-1.249, 2.617, 0.0), (-1.117, 2.676, 0.0), (-0.7053, 2.813, 0.0), (-0.9822, 2.729, 0.0), (-0.8448, 2.774, 0.0), (-0.4214, 2.869, 0.0), (-0.564, 2.845, 0.0), (-0.1332, 2.897, 0.0), (-0.2776, 2.887, 0.0), (0.3006, 2.884, 0.0), (0.01152, 2.9, 0.0), (0.1562, 2.896, 0.0), (0.7276, 2.807, 0.0), (0.4442, 2.866, 0.0), (0.5866, 2.84, 0.0), (1.004, 2.721, 0.0), (0.8668, 2.767, 0.0), (1.138, 2.667, 0.0), (1.524, 2.467, 0.0), (1.27, 2.607, 0.0), (1.399, 2.54, 0.0), (2.444, 1.561, 0.0), (6.0, -2.9, 0.0), (1.645, 2.388, 0.0), (2.363, 1.681, 0.0), (1.875, 2.212, 0.0), (1.762, 2.303, 0.0), (2.184, 1.908, 0.0), (2.277, 1.797, 0.0), (1.983, 2.116, 0.0), (2.086, 2.015, 0.0), (8.0, -1.7, 0.0), (11.1, 3.9, 0.0), (13.5, -1.7, 0.0), (11.6, 3.9, 0.0), (17.0, 2.0, 0.0), (17.0, 3.5, 0.0), (11.6, 8.5, 4.718e-16), (28.9, 8.5, -8.104e-16), (24.0, 3.5, 0.0), (28.9, 4.861, -2.054e-15), (11.1, 3.9, 0.5), (2.444, 1.561, 8.7), (11.1, 3.9, 8.7), (17.0, 3.5, 8.7), (17.0, 2.0, 8.7), (14.89, -0.2349, 7.8), (14.89, -0.2349, 8.7), (13.5, -1.7, 7.8), (8.0, -1.7, 7.8), (6.0, -2.9, 7.8), (0.0, -2.9, 8.7), (6.0, -2.9, 8.7), (2.897, 0.1373, 8.7), (2.9, 0.0, 12.3), (2.9, 0.0, 8.7), (2.896, 0.1446, 12.3), (2.887, 0.2742, 8.7), (2.886, 0.2887, 12.3), (2.871, 0.4106, 8.7), (2.868, 0.4322, 12.3), (2.848, 0.546, 8.7), (2.843, 0.5746, 12.3), (2.819, 0.6802, 8.7), (2.81, 0.7156, 12.3), (2.784, 0.8129, 8.7), (2.771, 0.8548, 12.3), (2.742, 0.9438, 8.7), (2.725, 0.9919, 12.3), (2.694, 1.072, 8.7), (2.672, 1.126, 12.3), (2.641, 1.199, 8.7), (2.613, 1.258, 12.3), (2.581, 1.322, 8.7), (2.547, 1.387, 12.3), (2.515, 1.443, 8.7), (2.475, 1.512, 12.3), (2.396, 1.634, 12.3), (2.312, 1.751, 12.3), (2.222, 1.864, 12.3), (2.126, 1.973, 12.3), (2.025, 2.076, 12.3), (1.919, 2.174, 12.3), (1.808, 2.267, 12.3), (1.693, 2.355, 12.3), (1.573, 2.436, 12.3), (1.45, 2.511, 12.3), (1.323, 2.581, 12.3), (1.193, 2.643, 12.3), (1.059, 2.7, 12.3), (0.9236, 2.749, 12.3), (0.7854, 2.792, 12.3), (0.6453, 2.827, 12.3), (0.5036, 2.856, 12.3), (0.3606, 2.877, 12.3), (0.2167, 2.892, 12.3), (0.0723, 2.899, 12.3), (-0.0723, 2.899, 12.3), (-0.2167, 2.892, 12.3), (-0.3606, 2.877, 12.3), (-0.5036, 2.856, 12.3), (-0.6453, 2.827, 12.3), (-0.7854, 2.792, 12.3), (-0.9236, 2.749, 12.3), (-1.059, 2.7, 12.3), (-1.193, 2.643, 12.3), (-1.323, 2.581, 12.3), (-1.45, 2.511, 12.3), (-1.573, 2.436, 12.3), (-1.693, 2.355, 12.3), (-1.808, 2.267, 12.3), (-1.919, 2.174, 12.3), (-2.025, 2.076, 12.3), (-2.126, 1.973, 12.3), (-2.222, 1.864, 12.3), (-2.312, 1.751, 12.3), (-2.396, 1.634, 12.3), (-2.475, 1.512, 12.3), (-2.547, 1.387, 12.3), (-2.613, 1.258, 12.3), (-2.672, 1.126, 12.3), (-2.725, 0.9919, 12.3), (-2.771, 0.8548, 12.3), (-2.81, 0.7156, 12.3), (-2.843, 0.5746, 12.3), (-2.868, 0.4322, 12.3), (-2.886, 0.2887, 12.3), (-2.896, 0.1446, 12.3), (-2.9, -9.948e-15, 12.3), (-2.896, -0.1446, 12.3), (-2.886, -0.2887, 12.3), (-2.868, -0.4322, 12.3), (-2.843, -0.5746, 12.3), (-2.81, -0.7156, 12.3), (-2.771, -0.8548, 12.3), (-2.725, -0.9919, 12.3), (-2.672, -1.126, 12.3), (-2.613, -1.258, 12.3), (-2.547, -1.387, 12.3), (-2.475, -1.512, 12.3), (-2.396, -1.634, 12.3), (-2.312, -1.751, 12.3), (-2.222, -1.864, 12.3), (-2.126, -1.973, 12.3), (-2.025, -2.076, 12.3), (-1.919, -2.174, 12.3), (-1.808, -2.267, 12.3), (-1.693, -2.355, 12.3), (-1.573, -2.436, 12.3), (-1.45, -2.511, 12.3), (-1.323, -2.581, 12.3), (-1.193, -2.643, 12.3), (-1.059, -2.7, 12.3), (-0.9236, -2.749, 12.3), (-0.7854, -2.792, 12.3), (-0.6453, -2.827, 12.3), (-0.5036, -2.856, 12.3), (-0.3606, -2.877, 12.3), (-0.2167, -2.892, 12.3), (-0.0723, -2.899, 12.3), (0.0723, -2.899, 12.3), (0.1423, -2.897, 8.7), (0.2167, -2.892, 12.3), (0.2842, -2.886, 8.7), (0.3606, -2.877, 12.3), (0.4255, -2.869, 8.7), (0.5036, -2.856, 12.3), (0.5658, -2.844, 8.7), (0.6453, -2.827, 12.3), (0.7046, -2.813, 8.7), (0.7854, -2.792, 12.3), (0.8418, -2.775, 8.7), (0.9236, -2.749, 12.3), (0.977, -2.73, 8.7), (1.059, -2.7, 12.3), (1.11, -2.679, 8.7), (1.193, -2.643, 12.3), (1.24, -2.622, 8.7), (1.323, -2.581, 12.3), (1.367, -2.558, 8.7), (1.45, -2.511, 12.3), (1.491, -2.487, 8.7), (1.573, -2.436, 12.3), (1.611, -2.411, 8.7), (1.693, -2.355, 12.3), (1.728, -2.329, 8.7), (1.808, -2.267, 12.3), (1.84, -2.242, 8.7), (1.919, -2.174, 12.3), (1.948, -2.149, 8.7), (2.025, -2.076, 12.3), (2.051, -2.051, 8.7), (2.126, -1.973, 12.3), (2.149, -1.948, 8.7), (2.222, -1.864, 12.3), (2.242, -1.84, 8.7), (2.312, -1.751, 12.3), (2.329, -1.728, 8.7), (2.396, -1.634, 12.3), (2.411, -1.611, 8.7), (2.475, -1.512, 12.3), (2.487, -1.491, 8.7), (2.547, -1.387, 12.3), (2.558, -1.367, 8.7), (2.613, -1.258, 12.3), (2.622, -1.24, 8.7), (2.672, -1.126, 12.3), (2.679, -1.11, 8.7), (2.725, -0.9919, 12.3), (2.73, -0.977, 8.7), (2.771, -0.8548, 12.3), (2.775, -0.8418, 8.7), (2.81, -0.7156, 12.3), (2.813, -0.7046, 8.7), (2.843, -0.5746, 12.3), (2.844, -0.5658, 8.7), (2.868, -0.4322, 12.3), (2.869, -0.4255, 8.7), (2.886, -0.2887, 12.3), (2.886, -0.2842, 8.7), (2.896, -0.1446, 12.3), (2.897, -0.1423, 8.7), (11.1, 8.5, 8.7), (11.1, 8.5, 0.5), (8.0, -1.0, 8.7), (6.0, -2.0, 8.7), (24.0, 3.5, 12.3), (17.0, 3.5, 12.3), (8.0, -1.0, 7.8), (6.0, -2.0, 7.8), (17.0, 8.5, 12.3), (11.6, 9.0, 8.419), (11.6, 9.0, 0.5), (29.4, 5.0, 0.5), (29.4, 5.0, 9.0), (29.4, 8.5, 0.5), (28.9, 9.0, 0.5), (24.0, 8.5, 12.3), (17.14, 9.0, 11.8), (23.86, 9.0, 11.8), (28.9, 9.0, 8.72), (29.4, 8.5, 9.0)], [], [(0, 1, 2), (3, 4, 0), (5, 3, 0), (5, 6, 3), (5, 7, 6), (8, 0, 2), (8, 5, 0), (9, 10, 11), (9, 12, 10), (13, 14, 8), (15, 13, 8), (15, 16, 13), (17, 18, 19), (17, 20, 18), (21, 22, 15), (21, 23, 22), (24, 15, 8), (24, 21, 15), (25, 17, 26), (27, 17, 25), (27, 12, 9), (27, 20, 17), (27, 28, 20), (27, 9, 28), (27, 29, 12), (27, 30, 29), (27, 31, 30), (27, 32, 31), (27, 33, 32), (27, 2, 33), (34, 27, 35), (36, 34, 37), (38, 36, 39), (40, 36, 38), (40, 27, 34), (40, 34, 36), (41, 42, 43), (41, 44, 42), (41, 40, 44), (45, 40, 41), (46, 45, 47), (48, 45, 46), (49, 40, 45), (49, 45, 48), (50, 51, 52), (53, 51, 50), (54, 51, 53), (54, 49, 51), (55, 49, 54), (56, 49, 55), (56, 57, 58), (56, 55, 57), (59, 56, 60), (61, 56, 59), (61, 59, 62), (63, 64, 65), (63, 61, 64), (66, 67, 68), (69, 66, 70), (69, 63, 67), (69, 67, 66), (71, 63, 69), (72, 73, 74), (72, 71, 73), (75, 76, 24), (77, 71, 72), (78, 8, 2), (78, 24, 8), (78, 75, 24), (78, 2, 27), (78, 27, 40), (79, 77, 80), (81, 82, 78), (83, 63, 71), (83, 61, 63), (83, 71, 77), (83, 77, 79), (84, 49, 56), (84, 56, 61), (84, 81, 78), (84, 78, 40), (84, 61, 83), (84, 40, 49), (85, 76, 75), (86, 85, 75), (86, 87, 85), (88, 87, 86), (89, 87, 88), (90, 89, 88), (90, 88, 91), (92, 90, 91), (92, 93, 90), (92, 94, 93), (95, 75, 96), (95, 96, 97), (86, 75, 95), (88, 86, 95), (90, 98, 99), (89, 90, 99), (100, 99, 101), (89, 99, 100), (87, 100, 102), (87, 89, 100), (85, 87, 102), (85, 102, 103), (76, 85, 103), (76, 103, 104), (105, 104, 106), (24, 76, 104), (24, 104, 105), (107, 108, 109), (107, 110, 108), (111, 112, 110), (111, 110, 107), (113, 114, 112), (113, 112, 111), (115, 116, 114), (115, 114, 113), (117, 118, 116), (117, 116, 115), (119, 120, 118), (119, 118, 117), (121, 122, 120), (121, 120, 119), (123, 124, 122), (123, 122, 121), (125, 126, 124), (125, 124, 123), (127, 128, 126), (127, 126, 125), (129, 128, 127), (129, 130, 128), (96, 130, 129), (131, 130, 96), (78, 131, 96), (78, 132, 131), (78, 96, 75), (82, 132, 78), (82, 133, 132), (81, 133, 82), (81, 134, 133), (84, 134, 81), (84, 135, 134), (83, 136, 135), (83, 135, 84), (79, 137, 136), (79, 136, 83), (80, 138, 137), (80, 137, 79), (77, 139, 138), (77, 138, 80), (72, 140, 139), (72, 139, 77), (74, 141, 140), (74, 140, 72), (73, 142, 141), (73, 141, 74), (71, 143, 142), (71, 142, 73), (69, 144, 143), (69, 143, 71), (70, 145, 144), (70, 144, 69), (66, 146, 145), (66, 145, 70), (68, 147, 146), (68, 146, 66), (67, 148, 147), (67, 147, 68), (63, 149, 148), (63, 148, 67), (65, 150, 149), (65, 149, 63), (64, 151, 150), (64, 150, 65), (61, 152, 151), (61, 151, 64), (62, 153, 152), (62, 152, 61), (59, 154, 153), (59, 153, 62), (60, 154, 59), (60, 155, 154), (56, 155, 60), (56, 156, 155), (58, 156, 56), (58, 157, 156), (57, 157, 58), (57, 158, 157), (55, 158, 57), (55, 159, 158), (54, 159, 55), (54, 160, 159), (53, 160, 54), (53, 161, 160), (50, 161, 53), (50, 162, 161), (52, 162, 50), (52, 163, 162), (51, 163, 52), (51, 164, 163), (49, 164, 51), (49, 165, 164), (48, 165, 49), (48, 166, 165), (46, 166, 48), (46, 167, 166), (47, 167, 46), (47, 168, 167), (45, 168, 47), (45, 169, 168), (41, 170, 169), (41, 169, 45), (43, 171, 170), (43, 170, 41), (42, 172, 171), (42, 171, 43), (44, 173, 172), (44, 172, 42), (40, 174, 173), (40, 173, 44), (38, 175, 174), (38, 174, 40), (39, 176, 175), (39, 175, 38), (36, 177, 176), (36, 176, 39), (37, 178, 177), (37, 177, 36), (34, 179, 178), (34, 178, 37), (35, 179, 34), (35, 180, 179), (27, 180, 35), (27, 181, 180), (25, 181, 27), (25, 182, 181), (26, 182, 25), (26, 183, 182), (17, 183, 26), (17, 184, 183), (19, 184, 17), (19, 185, 184), (18, 185, 19), (18, 186, 185), (20, 186, 18), (20, 187, 186), (28, 187, 20), (28, 188, 187), (9, 188, 28), (9, 189, 188), (11, 189, 9), (11, 190, 189), (10, 190, 11), (10, 191, 190), (12, 191, 10), (12, 192, 191), (29, 192, 12), (29, 193, 192), (30, 193, 29), (30, 194, 193), (31, 194, 30), (31, 195, 194), (32, 195, 31), (32, 196, 195), (33, 196, 32), (33, 197, 196), (2, 197, 33), (2, 198, 197), (1, 198, 2), (1, 199, 198), (0, 199, 1), (0, 200, 199), (4, 200, 0), (4, 201, 200), (3, 201, 4), (3, 202, 201), (6, 202, 3), (6, 203, 202), (7, 204, 203), (7, 203, 6), (5, 204, 7), (5, 205, 204), (8, 205, 5), (8, 206, 205), (14, 207, 206), (14, 206, 8), (13, 208, 207), (13, 207, 14), (16, 209, 208), (16, 208, 13), (15, 210, 209), (15, 209, 16), (22, 211, 210), (22, 210, 15), (23, 212, 211), (23, 211, 22), (105, 213, 212), (105, 214, 213), (21, 212, 23), (21, 105, 212), (215, 216, 214), (215, 214, 105), (24, 105, 21), (217, 218, 216), (217, 216, 215), (219, 220, 218), (219, 218, 217), (221, 222, 220), (221, 220, 219), (223, 224, 222), (223, 222, 221), (225, 224, 223), (226, 224, 225), (227, 226, 225), (228, 226, 227), (229, 228, 227), (230, 228, 229), (231, 230, 229), (232, 230, 231), (233, 232, 231), (234, 232, 233), (235, 234, 233), (236, 234, 235), (237, 236, 235), (238, 236, 237), (239, 238, 237), (240, 238, 239), (241, 240, 239), (242, 240, 241), (243, 242, 241), (244, 242, 243), (245, 244, 243), (246, 244, 245), (247, 246, 245), (248, 246, 247), (249, 248, 247), (250, 248, 249), (251, 250, 249), (252, 250, 251), (253, 252, 251), (254, 252, 253), (255, 254, 253), (256, 254, 255), (257, 256, 255), (258, 256, 257), (259, 258, 257), (260, 258, 259), (261, 260, 259), (262, 260, 261), (263, 262, 261), (264, 262, 263), (265, 264, 263), (266, 264, 265), (267, 266, 265), (268, 266, 267), (269, 268, 267), (270, 268, 269), (271, 270, 269), (272, 270, 271), (273, 272, 271), (274, 272, 273), (275, 274, 273), (108, 274, 275), (109, 108, 275), (95, 97, 276), (277, 95, 276), (97, 99, 98), (97, 101, 99), (97, 278, 101), (247, 245, 106), (243, 106, 245), (241, 106, 243), (249, 247, 106), (239, 106, 241), (251, 249, 106), (237, 106, 239), (253, 251, 106), (255, 106, 279), (255, 253, 106), (235, 106, 237), (233, 106, 235), (257, 255, 279), (231, 106, 233), (259, 257, 279), (261, 259, 279), (229, 106, 231), (227, 106, 229), (263, 261, 279), (225, 106, 227), (265, 263, 279), (223, 106, 225), (267, 265, 279), (269, 267, 279), (221, 106, 223), (271, 269, 279), (219, 106, 221), (273, 271, 279), (217, 106, 219), (275, 273, 279), (215, 106, 217), (109, 275, 279), (107, 109, 279), (111, 107, 279), (113, 111, 279), (113, 279, 278), (115, 113, 278), (117, 115, 278), (119, 117, 278), (121, 119, 278), (123, 121, 278), (125, 123, 278), (127, 125, 278), (127, 278, 97), (129, 127, 97), (96, 129, 97), (106, 215, 105), (277, 88, 95), (277, 91, 88), (98, 280, 281), (93, 280, 98), (90, 93, 98), (282, 102, 100), (282, 103, 102), (283, 104, 103), (283, 103, 282), (100, 278, 282), (100, 101, 278), (283, 106, 104), (283, 279, 106), (195, 196, 197), (195, 197, 198), (201, 198, 199), (201, 199, 200), (193, 194, 195), (204, 201, 202), (204, 202, 203), (191, 192, 193), (206, 201, 204), (206, 204, 205), (188, 189, 190), (188, 190, 191), (208, 206, 207), (184, 185, 186), (184, 186, 187), (213, 201, 206), (213, 206, 208), (213, 208, 209), (213, 209, 210), (213, 210, 211), (213, 211, 212), (182, 183, 184), (180, 181, 182), (179, 195, 198), (179, 198, 201), (179, 193, 195), (179, 180, 182), (179, 191, 193), (179, 188, 191), (179, 187, 188), (179, 184, 187), (179, 182, 184), (220, 216, 218), (224, 216, 220), (224, 220, 222), (176, 177, 178), (228, 224, 226), (228, 216, 224), (230, 216, 228), (173, 176, 178), (173, 174, 175), (173, 175, 176), (173, 178, 179), (232, 216, 230), (232, 213, 214), (232, 214, 216), (171, 172, 173), (236, 232, 234), (170, 171, 173), (238, 232, 236), (240, 213, 232), (240, 201, 213), (240, 232, 238), (167, 168, 169), (166, 169, 170), (166, 167, 169), (246, 240, 242), (246, 242, 244), (246, 201, 240), (164, 165, 166), (250, 246, 248), (163, 170, 173), (163, 166, 170), (163, 164, 166), (254, 250, 252), (161, 162, 163), (256, 246, 250), (256, 250, 254), (258, 246, 256), (159, 160, 161), (159, 161, 163), (260, 246, 258), (266, 262, 264), (155, 156, 157), (155, 157, 158), (270, 266, 268), (153, 154, 155), (153, 155, 158), (272, 266, 270), (274, 266, 272), (274, 260, 262), (274, 262, 266), (151, 152, 153), (151, 158, 159), (151, 153, 158), (108, 260, 274), (110, 260, 108), (112, 260, 110), (148, 149, 150), (114, 260, 112), (146, 148, 150), (146, 147, 148), (118, 114, 116), (145, 150, 151), (145, 146, 150), (122, 118, 120), (122, 260, 114), (122, 114, 118), (122, 246, 260), (143, 151, 159), (143, 144, 145), (143, 145, 151), (126, 122, 124), (128, 246, 122), (128, 122, 126), (139, 140, 141), (139, 141, 142), (139, 142, 143), (133, 128, 130), (133, 130, 131), (133, 131, 132), (135, 133, 134), (135, 136, 137), (135, 137, 138), (135, 143, 159), (135, 138, 139), (135, 173, 179), (135, 179, 201), (135, 246, 128), (135, 201, 246), (135, 139, 143), (135, 163, 173), (135, 128, 133), (135, 159, 163), (284, 276, 97), (281, 284, 97), (285, 286, 277), (285, 277, 276), (282, 279, 283), (282, 278, 279), (97, 98, 281), (91, 277, 286), (93, 94, 287), (93, 287, 288), (93, 288, 280), (287, 92, 289), (287, 94, 92), (290, 92, 91), (290, 91, 286), (281, 280, 291), (284, 281, 291), (284, 285, 276), (292, 285, 284), (286, 285, 292), (290, 292, 293), (290, 293, 294), (290, 286, 292), (287, 289, 295), (287, 295, 288), (288, 291, 280), (288, 295, 291), (92, 290, 289), (293, 292, 284), (291, 293, 284), (294, 289, 290), (295, 289, 294), (294, 293, 291), (295, 294, 291)])
me_primary_015mm_trigger_r1.update()

# ---- objects
ob_wheel__build123d = bpy.data.objects.new('Wheel (build123d)', me_wheelcore)
ob_trigger_r1__build123d = bpy.data.objects.new('Trigger R1 (build123d)', me_primary_015mm_trigger_r1)

# ---- transforms, parenting, visibility, modifiers, constraints
ob_wheel__build123d.location = (-1.875, -51.5, 51.0)
ob_wheel__build123d.rotation_euler = (1.571, 0.0, 1.571)
ob_trigger_r1__build123d.location = (28.0, -14.0, 40.35)
_m = ob_trigger_r1__build123d.modifiers.new('Mirror', 'MIRROR')

# ---- collection membership
scene.collection.objects.link(ob_wheel__build123d)
scene.collection.objects.link(ob_trigger_r1__build123d)

# ---- scene / render settings (as saved in the file)
scene.frame_start = 1; scene.frame_end = 250; scene.frame_set(4)
scene.render.engine = 'CYCLES'
scene.render.image_settings.color_mode = 'RGB'
scene.render.resolution_x = 1872
scene.render.resolution_y = 1200
scene.cycles.preview_pause = True
scene.cycles.use_denoising = False
scene.cycles.samples = 64
scene.cycles.sampling_pattern = 'TABULATED_SOBOL'
scene.cycles.use_adaptive_sampling = False
scene.cycles.use_light_tree = False
scene.eevee.use_gtao = True
scene.eevee.gtao_distance = 10.0
scene.eevee.ray_tracing_options.trace_max_roughness = 0.0
scene.view_settings.view_transform = 'Standard'
scene.unit_settings.scale_length = 0.001
bpy.context.view_layer.update()

# ---- added for rendering (the .blend has no active camera and no usable light): camera, sun
cam_auto = bpy.data.cameras.new('AutoCamera')
cam_auto.lens = 50.0
cam_auto.sensor_width = 36.0
cam_auto.clip_end = 2112.74
ob_auto_camera = bpy.data.objects.new('AutoCamera', cam_auto)
scene.collection.objects.link(ob_auto_camera)
ob_auto_camera.location = (120.385, -178.087, 147.183)
ob_auto_camera.rotation_euler = (1.09748, -7.21219e-08, 0.694738)
scene.camera = ob_auto_camera
light_auto_sun = bpy.data.lights.new('AutoSun', 'SUN')
light_auto_sun.energy = 3.0
light_auto_sun.angle = 0.0523599
ob_auto_sun = bpy.data.objects.new('AutoSun', light_auto_sun)
scene.collection.objects.link(ob_auto_sun)
ob_auto_sun.rotation_euler = (0.872665, 0.174533, 0.523599)
bpy.context.view_layer.update()
